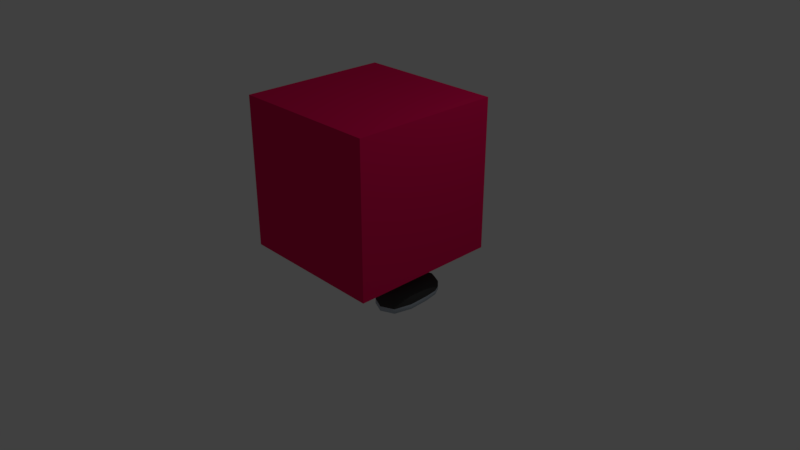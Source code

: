 # Source: Cube_cell-shading_animated.blend  (saved by Blender 2.79.0; exported with 4.5.12 LTS)
import bpy
from mathutils import Matrix  # noqa: F401  (used for matrix-valued properties, if any)

bpy.ops.wm.read_factory_settings(use_empty=True)
scene = bpy.context.scene
scene.name = 'Scene'

# ---- collections
col_collection_1 = bpy.data.collections.new('Collection 1'); scene.collection.children.link(col_collection_1)

# ---- materials (node trees are filled in below, after node groups)
mat_body = bpy.data.materials.new('Body')
mat_body.alpha_threshold = 0.0
mat_body.use_transparent_shadow = False
mat_body.diffuse_color = (0.8, 0.005868, 0.1016, 1.0)
mat_body.roughness = 0.5
mat_shoe = bpy.data.materials.new('Shoe')
mat_shoe.alpha_threshold = 0.0
mat_shoe.use_transparent_shadow = False
mat_shoe.diffuse_color = (0.05497, 0.05497, 0.05497, 1.0)
mat_shoe.roughness = 0.5
mat_shoe_sole = bpy.data.materials.new('Shoe sole')
mat_shoe_sole.alpha_threshold = 0.0
mat_shoe_sole.use_transparent_shadow = False
mat_shoe_sole.diffuse_color = (0.4595, 0.5242, 0.5926, 1.0)
mat_shoe_sole.roughness = 0.5

# ---- material node trees

# ---- world
world_world = bpy.data.worlds.new('World'); scene.world = world_world
world_world.color = (0.05088, 0.05088, 0.05088)
world_world.use_sun_shadow = False
world_world.sun_shadow_jitter_overblur = 0.0
world_world.cycles.sampling_method = 'MANUAL'

# ---- cameras
cam_camera = bpy.data.cameras.new('Camera')
cam_camera.clip_end = 100.0
cam_camera.lens = 35.0
cam_camera.sensor_width = 32.0
cam_camera.sensor_height = 18.0
cam_camera.ortho_scale = 7.314
cam_camera.dof.focus_distance = 0.0
cam_camera.dof.aperture_fstop = 128.0

# ---- lights
light_lamp = bpy.data.lights.new('Lamp', 'POINT')
light_lamp.transmission_factor = 0.0
light_lamp.cutoff_distance = 30.0
light_lamp.energy = 100.0
light_lamp.shadow_buffer_clip_start = 1.001
light_lamp.shadow_soft_size = 0.1
light_lamp.shadow_maximum_resolution = 0.006
light_lamp.use_absolute_resolution = True

# ---- meshes
me_cube_001 = bpy.data.meshes.new('Cube.001')
me_cube_001.from_pydata([(-1.0, -1.0, -1.0), (-1.0, -1.0, 1.0), (-1.0, 1.0, -1.0), (-1.0, 1.0, 1.0), (1.0, -1.0, -1.0), (1.0, -1.0, 1.0), (1.0, 1.0, -1.0), (1.0, 1.0, 1.0), (-0.4094, 0.961, -1.855), (-0.7758, 0.9023, -1.711), (0.7856, 0.8897, -1.775), (0.4095, 0.9673, -1.868), (0.2761, 1.007, -1.861), (-0.2872, 1.016, -1.854), (-3.934e-06, 1.053, -1.844), (-0.4916, 1.042, -1.7), (-0.6985, 0.9344, -1.668), (0.3015, 1.095, -1.702), (-0.4037, 1.081, -1.707), (-0.09714, 1.096, -1.695), (9.239e-06, 1.106, -1.693), (-0.346, 1.074, -1.705), (0.09716, 1.097, -1.695), (-0.2505, 1.083, -1.703), (0.7289, 0.9236, -1.672), (0.4037, 1.081, -1.706), (0.4974, 1.037, -1.706), (0.9898, 0.7031, -2.262), (1.017, 0.6576, -2.262), (0.9898, 0.6576, -2.307), (0.9592, 0.706, -2.31), (0.8684, 0.6576, -2.42), (0.8229, 0.6576, -2.439), (0.8229, 0.7031, -2.42), (0.8713, 0.706, -2.395), (0.8684, 0.8159, -2.262), (0.8713, 0.7912, -2.31), (0.8229, 0.8159, -2.307), (0.8229, 0.8347, -2.262), (1.044, -0.9968, -2.307), (1.078, -0.9963, -2.262), (1.042, -1.047, -2.262), (1.002, -1.051, -2.31), (0.8847, -1.184, -2.262), (0.8307, -1.212, -2.262), (0.8294, -1.184, -2.307), (0.8863, -1.151, -2.31), (0.889, -0.9949, -2.42), (0.8939, -1.048, -2.395), (0.8352, -1.047, -2.42), (0.8345, -0.9963, -2.443), (-0.8229, -1.185, -2.307), (-0.8229, -1.212, -2.262), (-0.8684, -1.185, -2.262), (-0.8713, -1.151, -2.31), (-0.9812, -1.047, -2.262), (-1.0, -0.9963, -2.262), (-0.9812, -0.9969, -2.307), (-0.9565, -1.052, -2.31), (-0.8229, -1.047, -2.42), (-0.8713, -1.052, -2.395), (-0.8684, -0.9969, -2.42), (-0.8229, -0.9963, -2.439), (-0.8684, 0.8159, -2.262), (-0.8229, 0.8347, -2.262), (-0.8229, 0.8159, -2.307), (-0.8713, 0.7912, -2.31), (-0.8229, 0.7031, -2.42), (-0.8229, 0.6576, -2.439), (-0.8684, 0.6576, -2.42), (-0.8713, 0.706, -2.395), (-0.9812, 0.7031, -2.262), (-0.9565, 0.706, -2.31), (-0.9812, 0.6576, -2.307), (-1.0, 0.6576, -2.262), (0.8898, 0.8159, -0.6161), (0.8352, 0.8347, -0.6161), (0.836, 0.8159, -0.5706), (0.895, 0.7912, -0.5677), (0.8322, 0.7031, -0.4507), (0.834, 0.6576, -0.4258), (0.8888, 0.6576, -0.4507), (0.8895, 0.706, -0.48), (1.045, 0.7031, -0.6157), (1.004, 0.706, -0.5671), (1.044, 0.6576, -0.5669), (1.079, 0.6576, -0.6152), (0.8291, -1.184, -0.5665), (0.8307, -1.212, -0.6151), (0.8846, -1.184, -0.6156), (0.8862, -1.151, -0.5669), (1.042, -1.047, -0.616), (1.08, -0.9963, -0.6158), (1.043, -0.9968, -0.5682), (1.002, -1.051, -0.5675), (0.8307, -1.046, -0.4462), (0.8873, -1.051, -0.477), (0.8873, -0.9961, -0.4462), (0.8328, -0.9952, -0.4202), (-0.9812, -0.9968, -0.5681), (-1.0, -0.9962, -0.6158), (-0.9812, -1.047, -0.616), (-0.9565, -1.051, -0.5675), (-0.8684, -1.184, -0.6156), (-0.8229, -1.212, -0.6151), (-0.8229, -1.184, -0.5665), (-0.8713, -1.15, -0.5669), (-0.8684, -0.9941, -0.4462), (-0.8713, -1.048, -0.477), (-0.8229, -1.046, -0.4462), (-0.8229, -0.9952, -0.4202), (-0.9812, 0.7031, -0.6157), (-1.0, 0.6576, -0.6152), (-0.9812, 0.6576, -0.5668), (-0.9565, 0.706, -0.567), (-0.8684, 0.6576, -0.4507), (-0.8229, 0.6576, -0.4258), (-0.8229, 0.7031, -0.4507), (-0.8713, 0.706, -0.48), (-0.8684, 0.8159, -0.6155), (-0.8713, 0.7912, -0.5668), (-0.8229, 0.8159, -0.5663), (-0.8229, 0.8347, -0.615), (1.135, 0.2462, -2.262), (1.169, -0.1653, -2.247), (1.137, -0.5768, -2.262), (1.1, -0.5768, -2.308), (1.113, -0.1653, -2.308), (1.099, 0.2461, -2.307), (0.8727, -0.5768, -2.473), (0.8717, -0.1653, -2.473), (0.8728, 0.2461, -2.473), (0.9332, 0.2461, -2.439), (0.932, -0.1653, -2.439), (0.9331, -0.5768, -2.439), (-1.014, -0.5768, -2.263), (-1.025, -0.1653, -2.247), (-1.013, 0.2462, -2.262), (-0.9845, 0.2461, -2.307), (-0.9841, -0.1653, -2.308), (-0.9851, -0.5768, -2.308), (-0.8229, 0.2461, -2.457), (-0.8229, -0.1653, -2.457), (-0.8229, -0.5768, -2.457), (-0.8684, -0.5768, -2.429), (-0.8684, -0.1653, -2.429), (-0.8684, 0.2461, -2.429), (0.8464, 0.2461, -0.33), (0.7174, -0.1652, -0.268), (0.7706, -0.5766, -0.3157), (0.9177, -0.5768, -0.378), (0.9059, -0.1653, -0.3566), (0.9103, 0.2461, -0.3652), (1.142, -0.5768, -0.5799), (1.137, -0.1653, -0.5691), (1.125, 0.2461, -0.5765), (1.084, 0.2461, -0.5199), (1.087, -0.1653, -0.5077), (1.094, -0.5768, -0.5236), (-0.7559, -0.5766, -0.3156), (-0.7124, -0.1653, -0.268), (-0.8197, 0.2461, -0.3299), (-0.8684, 0.2461, -0.365), (-0.8661, -0.1653, -0.3564), (-0.8707, -0.5768, -0.3777), (-1.008, 0.2461, -0.5764), (-1.005, -0.1653, -0.569), (-1.005, -0.5768, -0.5797), (-0.9812, -0.5768, -0.5235), (-0.9808, -0.1653, -0.5076), (-0.9821, 0.2461, -0.5198), (0.4115, 0.6809, -2.452), (7.749e-07, 0.6364, -2.444), (-0.4115, 0.6809, -2.448), (7.093e-06, 0.711, -2.409), (-0.4113, 0.9211, -2.144), (-2.536e-05, 0.9413, -2.098), (0.4113, 0.9222, -2.142), (0.4115, 0.8335, -2.307), (2.414e-05, 0.8233, -2.29), (-0.4114, 0.8341, -2.308), (0.4115, -1.243, -2.262), (-8.017e-06, -1.244, -2.262), (-0.4115, -1.244, -2.262), (-0.4115, -1.216, -2.307), (-1.788e-07, -1.215, -2.307), (0.4115, -1.215, -2.307), (-0.4115, -1.019, -2.455), (-8.941e-08, -1.018, -2.439), (0.4115, -1.019, -2.461), (0.4115, -1.073, -2.431), (-1.49e-07, -1.072, -2.42), (-0.4115, -1.073, -2.427), (0.4114, 0.8834, -0.5763), (-1.132e-06, 0.8891, -0.5874), (-0.4114, 0.8834, -0.5763), (-0.4115, 0.8461, -0.5194), (1.49e-07, 0.8408, -0.5008), (0.4115, 0.8461, -0.5194), (-0.4115, 0.6576, -0.3333), (1.788e-07, 0.6576, -0.2966), (0.4115, 0.6576, -0.3333), (0.4115, 0.7033, -0.3665), (1.788e-07, 0.7031, -0.3324), (-0.4115, 0.7033, -0.3643), (0.4115, -1.0, -0.3312), (-4.768e-07, -1.001, -0.2969), (-0.4115, -1.0, -0.3312), (-0.4115, -1.059, -0.3649), (-5.066e-07, -1.054, -0.3328), (0.4115, -1.06, -0.3649), (-0.4115, -1.236, -0.576), (-5.066e-07, -1.233, -0.5629), (0.4115, -1.236, -0.576), (0.4115, -1.206, -0.5198), (-5.662e-07, -1.202, -0.5016), (-0.4115, -1.206, -0.5198), (-0.4052, 0.2464, -0.2221), (-0.0001553, 0.2465, -0.1924), (0.4048, 0.2463, -0.2222), (-0.3801, -0.1649, -0.1919), (-0.0004139, -0.1651, -0.1874), (0.38, -0.165, -0.1917), (-0.3879, -0.5755, -0.219), (-0.0001844, -0.5763, -0.1878), (0.3876, -0.5755, -0.2188), (0.4734, 0.2431, -2.692), (0.05522, 0.02326, -2.76), (-0.3563, 0.2212, -2.695), (0.4733, -0.2395, -2.753), (0.05524, -0.4053, -2.764), (-0.3563, -0.2075, -2.756), (0.4734, -0.6491, -2.753), (3.576e-06, -0.7445, -2.617), (-0.3563, -0.6198, -2.757), (0.8718, 0.8843, -1.689), (0.7636, 0.9179, -1.421), (0.8543, 0.8847, -1.027), (0.9304, 0.8433, -1.027), (0.9311, 0.8359, -1.421), (0.9327, 0.8452, -1.733), (1.155, 0.6622, -1.027), (1.196, 0.6264, -1.439), (1.137, 0.6568, -1.841), (1.099, 0.7035, -1.828), (1.12, 0.7149, -1.439), (1.11, 0.7133, -1.027), (1.127, -1.019, -1.85), (1.147, -1.018, -1.439), (1.145, -1.019, -1.028), (1.098, -1.073, -1.028), (1.099, -1.072, -1.439), (1.087, -1.073, -1.85), (0.8563, -1.244, -1.028), (0.8579, -1.252, -1.439), (0.8565, -1.244, -1.85), (0.9163, -1.216, -1.85), (0.9186, -1.218, -1.439), (0.9162, -1.216, -1.028), (-0.8231, -1.245, -1.85), (-0.8254, -1.252, -1.439), (-0.8229, -1.244, -1.028), (-0.8684, -1.216, -1.028), (-0.8708, -1.218, -1.439), (-0.8685, -1.216, -1.85), (-1.006, -1.019, -1.028), (-1.009, -1.018, -1.439), (-1.006, -1.019, -1.85), (-0.9814, -1.073, -1.85), (-0.9817, -1.072, -1.439), (-0.9814, -1.073, -1.028), (-1.014, 0.6574, -1.833), (-1.05, 0.6265, -1.439), (-1.033, 0.6623, -1.027), (-0.997, 0.7173, -1.027), (-0.9963, 0.7176, -1.439), (-0.9843, 0.7081, -1.818), (-0.812, 0.8987, -1.027), (-0.7403, 0.9278, -1.419), (-0.8225, 0.9004, -1.689), (-0.8684, 0.8638, -1.72), (-0.872, 0.8516, -1.421), (-0.8703, 0.8602, -1.027), (-1.156, -0.5779, -1.027), (-1.224, -0.5784, -1.439), (-1.159, -0.5779, -1.851), (-1.224, -0.1662, -1.026), (-1.234, -0.1681, -1.438), (-1.224, -0.1666, -1.847), (-1.157, 0.2454, -1.027), (-1.229, 0.2378, -1.438), (-1.152, 0.2445, -1.85), (1.276, 0.2455, -1.027), (1.335, 0.2377, -1.438), (1.271, 0.2444, -1.85), (1.33, -0.1662, -1.026), (1.34, -0.1682, -1.438), (1.33, -0.1668, -1.847), (1.327, -0.5777, -1.027), (1.33, -0.5785, -1.439), (1.279, -0.5783, -1.851), (0.4125, -1.392, -1.026), (0.4142, -1.428, -1.438), (0.4133, -1.405, -1.852), (-6.258e-05, -1.445, -1.023), (-0.0001448, -1.435, -1.439), (-0.0001986, -1.436, -1.854), (-0.4122, -1.392, -1.026), (-0.4141, -1.428, -1.438), (-0.4135, -1.405, -1.852), (0.4087, 1.11, -1.823), (0.3891, 1.052, -1.424), (7.451e-06, 1.139, -1.796), (1.46e-05, 1.058, -1.413), (-1.454e-05, 1.057, -1.024), (-0.4087, 1.11, -1.824), (-0.3904, 1.052, -1.424), (-0.2021, 0.9541, -0.8057), (-0.6082, 0.9589, -1.026), (1.788e-07, 0.7719, -0.4166), (-7.838e-06, 0.9729, -0.8056), (0.2021, 0.954, -0.8057), (0.5761, 0.9845, -1.428), (0.8089, 0.9013, -1.232), (0.9319, 0.8381, -1.586), (-0.6117, 0.8911, -0.8018), (-0.6172, 0.8591, -0.5956), (-0.7119, 0.8949, -0.9146), (-0.5116, 0.8872, -0.689), (-0.3004, 0.9447, -1.259), (-0.5644, 0.9895, -1.428), (-0.1941, 1.055, -1.417), (0.1011, 1.047, -1.039), (2.98e-08, 1.058, -1.219), (-1.118e-05, 1.015, -0.9147), (0.7191, 0.9265, -1.129), (0.1951, 1.055, -1.417), (-0.5723, 0.9734, -1.23), (-0.508, 0.9551, -0.913), (-0.09716, 1.055, -1.123), (-0.2021, 0.996, -0.9149), (-0.1943, 1.05, -1.604), (-0.4815, 1.012, -1.519), (-0.09714, 1.054, -1.508), (-0.09715, 1.056, -1.221), (-0.5745, 0.9737, -1.594), (-0.6574, 0.9507, -1.503), (-0.3936, 1.043, -1.516), (-0.3986, 1.039, -1.612), (-0.4079, 0.9513, -0.8002), (-0.6922, 0.936, -1.129), (-0.1011, 1.005, -0.9148), (0.3032, 0.9865, -0.8985), (-0.3032, 0.9866, -0.9148), (-0.3068, 0.9188, -0.691), (-0.8241, 0.8824, -1.333), (-0.7762, 0.9132, -1.232), (-0.6742, 0.9433, -1.231), (-0.305, 0.9527, -0.803), (-0.4096, 0.9173, -0.6882), (-0.9345, 0.7845, -1.233), (-0.4561, 0.9871, -0.9685), (-0.9282, 0.7799, -1.606), (-0.8712, 0.8559, -1.233), (-0.842, 0.8752, -1.233), (-0.8473, 0.8728, -1.577), (-0.5581, 0.957, -0.9694), (-0.2057, 0.8863, -0.5818), (-0.61, 0.925, -0.9138), (-0.2057, 0.7721, -0.4325), (-0.8702, 0.855, -1.584), (-0.5098, 0.9212, -0.801), (0.2057, 0.7721, -0.4337), (-0.2057, 0.8435, -0.5101), (0.2057, 0.8621, -0.5386), (-0.2057, 0.8621, -0.5386), (0.2057, 0.8435, -0.5101), (-0.4805, 1.012, -1.326), (-0.4892, 0.9963, -1.127), (-0.4849, 1.004, -1.226), (0.87, 0.8686, -1.334), (-0.2893, 1.056, -1.43), (-0.4765, 1.02, -1.425), (-0.7814, 0.9108, -1.576), (-0.2914, 1.051, -1.512), (-0.4061, 0.9852, -0.9122), (-0.5902, 0.9662, -1.128), (-0.5062, 0.989, -1.025), (-0.5684, 0.9815, -1.329), (-0.1029, 0.8636, -0.5413), (-0.07483, 1.052, -1.049), (-0.4579, 0.9532, -0.8566), (-0.4316, 1.032, -1.376), (-0.5264, 0.9929, -1.278), (0.09715, 1.056, -1.206), (7.331e-06, 1.058, -1.316), (-0.4549, 1.016, -1.278), (-0.9342, 0.7846, -1.436), (-0.6563, 0.9506, -1.333), (-0.6983, 0.9392, -1.379), (-0.6549, 0.9547, -1.466), (-0.8062, 0.8897, -1.42), (-0.2507, 1.025, -0.9629), (-0.5482, 0.9776, -1.076), (0.2527, 0.9702, -0.8603), (-0.3554, 1.02, -0.9649), (-0.3555, 0.9689, -0.8576), (-0.5303, 0.9848, -1.179), (0.6329, 0.8841, -0.8018), (-0.4995, 1.011, -1.401), (-0.4623, 1.019, -1.178), (0.1251, 1.061, -1.121), (0.05052, 1.031, -0.9711), (-0.6104, 0.9701, -1.38), (-0.7582, 0.9205, -1.332), (0.5351, 0.9891, -1.278), (-0.5588, 0.9823, -1.292), (0.7436, 0.8844, -0.9146), (0.4079, 0.9512, -0.8002), (1.02, 0.7783, -1.027), (0.1011, 1.013, -0.9338), (0.5839, 0.9684, -1.23), (0.5168, 0.9853, -1.025), (0.5222, 0.8838, -0.6891), (0.1943, 1.05, -1.603), (0.4874, 1.01, -1.52), (0.09717, 1.057, -1.415), (0.5861, 0.9688, -1.601), (0.6293, 0.9518, -1.026), (0.5186, 0.9557, -0.926), (0.3068, 0.9187, -0.691), (0.5204, 0.9176, -0.801), (0.8735, 0.8725, -1.13), (1.02, 0.7746, -1.233), (0.6311, 0.9179, -0.9138), (0.8876, 0.8515, -0.9246), (1.015, 0.7697, -1.613), (0.9307, 0.8396, -1.233), (0.8927, 0.8603, -1.233), (0.8316, 0.893, -1.13), (0.7418, 0.9182, -1.027), (0.9014, 0.8569, -1.577), (0.7867, 0.9056, -1.078), (0.8447, 0.8597, -0.8217), (0.9877, 0.7732, -0.8216), (0.2057, 0.8863, -0.5818), (0.6066, 0.9601, -1.128), (0.8828, 0.839, -0.8218), (0.9101, 0.8296, -0.8218), (0.04857, 1.056, -1.076), (0.4863, 1.01, -1.325), (0.2915, 1.051, -1.512), (0.4956, 1.0, -1.107), (0.4624, 1.02, -1.277), (0.09714, 1.056, -1.112), (0.2886, 1.056, -1.43), (0.4824, 1.018, -1.424), (0.8495, 0.8722, -0.9245), (0.9115, 0.8518, -1.13), (0.9753, 0.809, -1.13), (0.2021, 0.9959, -0.9149), (0.4096, 0.9173, -0.6882), (0.4061, 0.985, -0.9122), (0.305, 0.9526, -0.803), (0.5739, 0.9516, -0.9694), (-0.1011, 1.047, -1.024), (1.025, 0.7754, -1.438), (0.4903, 1.002, -1.211), (0.8473, 0.8769, -1.421), (-0.1516, 1.022, -0.9694), (-0.07286, 1.056, -1.244), (0.4421, 1.006, -0.9952), (0.3555, 0.9688, -0.8576), (0.7989, 0.8845, -0.971), (0.4632, 0.9513, -0.8566), (0.5617, 0.9727, -1.076), (0.4307, 1.031, -1.375), (0.4776, 1.015, -1.11), (0.539, 0.9813, -1.179), (-0.09714, 1.056, -1.318), (-0.2527, 0.9704, -0.8603), (-0.7822, 0.9051, -1.379), (0.1332, 1.056, -1.271), (-0.1943, 1.053, -1.51), (-0.2965, 1.043, -1.608), (0.3987, 1.039, -1.611), (-0.1403, 1.053, -1.271), (0.5312, 0.9971, -1.377), (0.5068, 1.007, -1.401), (-7.242e-06, 1.057, -1.121), (-0.04857, 1.057, -1.268), (-0.2429, 1.053, -1.465), (-0.09714, 1.057, -1.415), (-0.1547, 1.055, -1.368), (-0.345, 1.043, -1.562), (-0.6524, 0.9586, -1.426), (0.3936, 1.043, -1.516), (0.09716, 1.056, -1.318), (-0.1457, 1.055, -1.463), (1.103e-05, 1.059, -1.6), (-0.34, 1.051, -1.467), (0.09716, 1.054, -1.508), (0.1457, 1.053, -1.509), (-0.07285, 1.056, -1.461), (0.2429, 1.053, -1.464), (0.04858, 1.057, -1.268), (0.3306, 1.056, -1.421), (0.2882, 0.9447, -1.225), (0.1943, 1.052, -1.51), (-0.1457, 1.053, -1.509), (0.3693, 1.043, -1.539), (0.1473, 1.055, -1.367), (0.443, 1.023, -1.565), (-0.04857, 1.057, -1.366), (-0.5454, 0.9912, -1.353), (0.438, 1.031, -1.47), (-0.1527, 1.057, -1.172), (0.1457, 1.054, -1.463), (-0.5695, 0.9816, -1.517), (-0.6322, 0.9547, -1.179), (-0.7938, 0.9002, -1.498), (-0.5224, 1.001, -1.377), (0.3401, 1.051, -1.466), (-0.4351, 1.032, -1.471), (-0.04858, 1.056, -1.171), (0.1335, 1.062, -1.067), (-0.3309, 1.056, -1.422), (0.04857, 1.056, -1.172), (0.04859, 1.057, -1.366), (-0.05055, 1.031, -0.9693), (-0.04859, 1.056, -1.074), (0.1786, 1.048, -0.9937), (0.3548, 1.016, -0.9678), (0.2515, 1.025, -0.9662), (0.4692, 1.016, -1.05), (-0.4076, 1.017, -1.021), (-0.3845, 1.045, -1.413), (-0.4535, 1.015, -1.183), (-0.2024, 1.046, -1.405), (-0.3289, 1.049, -1.411), (-0.4204, 1.027, -1.368), (-0.1692, 1.046, -1.18), (-0.1547, 1.032, -1.27), (-0.4457, 1.006, -1.277), (-0.309, 1.033, -0.9935), (-0.1703, 1.045, -1.357), (-0.29, 1.05, -1.42), (-0.3094, 1.037, -0.9808), (-0.1943, 1.041, -1.016), (-0.4126, 1.02, -1.01), (-0.2006, 1.035, -1.031), (-0.3125, 1.041, -1.008), (-0.1974, 1.045, -1.044), (-0.1771, 1.042, -1.117), (-0.1636, 1.051, -1.1), (-0.4464, 1.013, -1.099), (-0.4157, 1.024, -1.037), (-0.3121, 1.036, -1.021), (-0.4107, 1.021, -1.049), (-0.2037, 1.039, -1.058), (-0.4391, 1.01, -1.108), (-0.3904, 1.052, -1.387), (-0.3365, 1.056, -1.4), (-0.4226, 1.032, -1.351), (-0.2825, 1.056, -1.406), (-0.2067, 1.055, -1.386), (-0.1677, 1.055, -1.343), (-0.3845, 1.045, -1.377), (-0.215, 1.046, -1.374), (-0.3345, 1.049, -1.389), (-0.4137, 1.027, -1.344), (-0.182, 1.045, -1.333), (-0.2832, 1.05, -1.396), (0.2885, 1.045, -1.41), (0.3512, 1.012, -0.9816), (0.1336, 1.055, -1.126), (0.4417, 1.009, -1.068), (0.1401, 1.034, -1.268), (0.4309, 1.002, -1.012), (0.161, 1.047, -1.357), (0.3794, 1.042, -1.405), (0.1425, 1.055, -1.076), (0.4678, 1.015, -1.118), (0.3277, 1.049, -1.408), (0.1818, 1.043, -1.005), (0.4587, 1.011, -1.273), (0.2031, 1.045, -1.401), (0.4258, 1.026, -1.366), (0.253, 1.022, -0.977), (0.1915, 1.048, -1.027), (0.1536, 1.062, -1.09), (0.3511, 1.016, -1.001), (0.2561, 1.025, -0.999), (0.4112, 1.002, -1.044), (0.4224, 1.006, -1.028), (0.4383, 1.016, -1.075), (0.3475, 1.012, -1.014), (0.4202, 1.009, -1.092), (0.1624, 1.055, -1.099), (0.1969, 1.043, -1.038), (0.2577, 1.022, -1.01), (0.4121, 1.031, -1.34), (0.3749, 1.052, -1.381), (0.2053, 1.055, -1.369), (0.2811, 1.056, -1.395), (0.1656, 1.055, -1.332), (0.3273, 1.056, -1.386), (0.3651, 1.042, -1.362), (0.281, 1.045, -1.375), (0.1826, 1.044, -1.322), (0.3241, 1.049, -1.373), (0.2133, 1.045, -1.353), (0.4029, 1.026, -1.331), (0.1388, 1.055, -1.162), (0.1437, 1.045, -1.161), (0.4484, 1.028, -1.154), (0.4391, 1.015, -1.153), (-0.376, 1.025, -1.367), (-0.2243, 1.03, -1.372), (-0.4199, 0.9838, -1.089), (-0.3013, 1.043, -1.021), (-0.1744, 0.9909, -1.081), (-0.2953, 0.8807, -1.047), (-0.1631, 0.9725, -1.349), (-0.2473, 0.9327, -1.413), (-0.3498, 0.9299, -1.409), (-0.4315, 0.9652, -1.34), (-0.3018, 1.027, -1.416), (-0.1294, 1.033, -1.161), (-0.1656, 1.093, -1.093), (-0.434, 1.086, -1.101), (-0.4611, 1.024, -1.172), (-0.2513, 1.128, -1.052), (-0.3538, 1.125, -1.056), (-0.1591, 0.9159, -1.121), (-0.4274, 0.9082, -1.13), (-0.3835, 1.008, -1.016), (-0.2176, 1.013, -1.01), (-0.2408, 0.8415, -1.098), (-0.2136, 0.9031, -1.028), (-0.3433, 0.8385, -1.102), (-0.3794, 0.8984, -1.033), (-0.2993, 0.9383, -0.9874), (-0.1294, 1.034, -1.242), (-0.1656, 1.091, -1.313), (-0.2513, 1.125, -1.355), (-0.3538, 1.122, -1.351), (-0.434, 1.084, -1.304), (-0.4611, 1.025, -1.231), (0.2151, 1.088, -1.312), (0.367, 1.09, -1.313), (0.1693, 1.058, -1.128), (0.2906, 1.143, -1.145), (0.415, 1.062, -1.128), (0.2928, 1.04, -1.017), (0.4264, 1.03, -1.332), (0.3429, 1.043, -1.406), (0.2403, 1.041, -1.406), (0.1578, 1.026, -1.331), (0.2904, 1.119, -1.349), (0.4588, 1.012, -1.205), (0.4254, 1.102, -1.223), (0.1568, 1.097, -1.222), (0.1269, 1.006, -1.204), (0.3414, 1.156, -1.234), (0.2388, 1.155, -1.234), (0.4279, 0.9893, -1.083), (0.1593, 0.985, -1.082), (0.2079, 1.132, -1.112), (0.3739, 1.135, -1.113), (0.3454, 0.9744, -1.008), (0.3754, 1.065, -1.026), (0.2428, 0.9728, -1.007), (0.2094, 1.063, -1.026), (0.2913, 1.12, -1.037), (0.4588, 1.008, -1.21), (0.4254, 1.098, -1.228), (0.3414, 1.152, -1.238), (0.2388, 1.151, -1.238), (0.1568, 1.093, -1.227), (0.1269, 1.002, -1.209), (0.2801, 1.006, -1.813), (-0.2824, 1.016, -1.8), (0.001222, 1.044, -1.81), (-0.307, 1.004, -1.921), (-0.3021, 1.007, -1.925), (-0.3039, 1.005, -1.922), (-0.3066, 1.05, -1.915), (-0.3035, 1.05, -1.916), (-0.3018, 1.049, -1.919), (-0.3407, 1.06, -1.789), (-0.3371, 1.063, -1.789), (-0.2357, 1.005, -1.927), (-0.2387, 1.005, -1.927), (-0.2403, 1.007, -1.93), (-0.2383, 1.05, -1.921), (-0.2353, 1.05, -1.921), (-0.2399, 1.048, -1.924), (-0.1904, 1.06, -1.795), (-0.1871, 1.06, -1.799), (-0.1906, 1.063, -1.798), (-0.289, 1.045, -1.929), (-0.2898, 1.047, -1.925), (-0.2864, 1.046, -1.928), (-0.2862, 1.045, -1.93), (-0.3064, 1.063, -1.791), (-0.3135, 1.063, -1.79), (-0.2901, 1.01, -1.931), (-0.2892, 1.012, -1.934), (-0.2865, 1.012, -1.935), (-0.2867, 1.011, -1.933), (-0.2079, 1.06, -1.794), (-0.2081, 1.063, -1.797), (-0.2152, 1.063, -1.797), (-0.215, 1.06, -1.794), (-0.2517, 1.012, -1.936), (-0.2503, 1.01, -1.933), (-0.2541, 1.011, -1.935), (-0.2545, 1.012, -1.937), (-0.2542, 1.045, -1.932), (-0.2538, 1.046, -1.93), (-0.2501, 1.047, -1.928), (-0.2514, 1.045, -1.932), (-0.3097, 1.003, -1.919), (-0.3054, 1.003, -1.92), (-0.3104, 1.0, -1.914), (-0.3131, 1.001, -1.913), (-0.3094, 1.051, -1.912), (-0.3127, 1.052, -1.907), (-0.31, 1.053, -1.907), (-0.305, 1.051, -1.913), (-0.2338, 1.05, -1.919), (-0.237, 1.051, -1.919), (-0.2327, 1.052, -1.913), (-0.2303, 1.051, -1.913), (-0.2341, 1.004, -1.925), (-0.2306, 1.002, -1.92), (-0.2331, 1.001, -1.92), (-0.2374, 1.004, -1.925), (-0.2929, 1.006, -1.921), (-0.2893, 1.007, -1.922), (-0.2906, 1.004, -1.916), (-0.2945, 1.004, -1.916), (-0.2925, 1.049, -1.915), (-0.2941, 1.05, -1.909), (-0.2903, 1.049, -1.91), (-0.289, 1.048, -1.916), (-0.2503, 1.007, -1.925), (-0.2467, 1.006, -1.925), (-0.2445, 1.004, -1.92), (-0.2484, 1.004, -1.92), (-0.2464, 1.049, -1.919), (-0.25, 1.048, -1.919), (-0.248, 1.049, -1.913), (-0.2441, 1.05, -1.913), (-0.3261, 0.9877, -1.878), (-0.3231, 0.986, -1.878), (-0.3229, 0.9851, -1.872), (-0.3257, 0.9869, -1.871), (-0.3357, 1.06, -1.822), (-0.3324, 1.062, -1.822), (-0.3314, 1.062, -1.829), (-0.3346, 1.06, -1.829), (-0.3256, 1.056, -1.869), (-0.3252, 1.056, -1.863), (-0.3224, 1.057, -1.863), (-0.3226, 1.058, -1.87), (-0.1961, 1.06, -1.831), (-0.1979, 1.06, -1.838), (-0.2011, 1.062, -1.837), (-0.1993, 1.062, -1.831), (-0.2119, 1.056, -1.877), (-0.215, 1.058, -1.877), (-0.2141, 1.057, -1.87), (-0.2113, 1.056, -1.87), (-0.2124, 0.9877, -1.885), (-0.2119, 0.9869, -1.879), (-0.2147, 0.9851, -1.879), (-0.2155, 0.9862, -1.885), (-0.3052, 0.987, -1.88), (-0.2996, 0.9873, -1.881), (-0.3, 0.9853, -1.873), (-0.3056, 0.9853, -1.873), (-0.311, 1.062, -1.824), (-0.3045, 1.062, -1.824), (-0.3041, 1.062, -1.831), (-0.3105, 1.062, -1.83), (-0.3046, 1.057, -1.872), (-0.305, 1.057, -1.864), (-0.2994, 1.057, -1.865), (-0.299, 1.057, -1.872), (-0.2345, 0.9873, -1.885), (-0.2289, 0.987, -1.885), (-0.2274, 0.9853, -1.878), (-0.2331, 0.9853, -1.878), (-0.2152, 1.062, -1.83), (-0.2166, 1.062, -1.836), (-0.223, 1.062, -1.836), (-0.2216, 1.062, -1.829), (-0.2283, 1.057, -1.877), (-0.234, 1.057, -1.877), (-0.2325, 1.057, -1.869), (-0.2269, 1.057, -1.869), (-0.3018, 1.027, -1.922), (-0.3066, 1.026, -1.918), (-0.3066, 1.029, -1.918), (-0.3018, 1.029, -1.922), (-0.341, 1.015, -1.794), (-0.341, 1.01, -1.795), (-0.2402, 1.029, -1.927), (-0.2357, 1.028, -1.923), (-0.2357, 1.026, -1.924), (-0.2402, 1.027, -1.927), (-0.2891, 1.028, -1.931), (-0.2891, 1.029, -1.931), (-0.2863, 1.03, -1.932), (-0.2864, 1.028, -1.932), (-0.2516, 1.028, -1.934), (-0.2544, 1.028, -1.935), (-0.2544, 1.03, -1.935), (-0.2515, 1.029, -1.934), (-0.2341, 1.026, -1.922), (-0.234, 1.028, -1.922), (-0.2301, 1.028, -1.916), (-0.2301, 1.025, -1.916), (-0.3094, 1.028, -1.915), (-0.3094, 1.026, -1.916), (-0.3132, 1.025, -1.91), (-0.3132, 1.028, -1.91), (-0.212, 1.02, -1.881), (-0.212, 1.024, -1.881), (-0.2116, 1.023, -1.874), (-0.2116, 1.019, -1.875), (-0.1964, 1.014, -1.837), (-0.1983, 1.015, -1.843), (-0.1982, 1.019, -1.843), (-0.1964, 1.019, -1.836), (-0.3258, 1.024, -1.873), (-0.3259, 1.02, -1.874), (-0.3254, 1.019, -1.867), (-0.3254, 1.023, -1.867), (-0.336, 1.019, -1.827), (-0.3349, 1.019, -1.834), (-0.335, 1.015, -1.834), (-0.336, 1.014, -1.828), (-0.11, 1.005, -1.928), (-0.1053, 1.007, -1.931), (-0.1069, 1.005, -1.928), (-0.1098, 1.057, -1.916), (-0.1067, 1.057, -1.916), (-0.1051, 1.057, -1.92), (-0.1445, 1.051, -1.791), (-0.1409, 1.053, -1.791), (-0.02721, 1.006, -1.929), (-0.03021, 1.006, -1.93), (-0.03146, 1.008, -1.932), (-0.03002, 1.057, -1.918), (-0.02701, 1.057, -1.917), (-0.03128, 1.056, -1.921), (-0.09062, 1.054, -1.929), (-0.09176, 1.055, -1.925), (-0.08752, 1.055, -1.928), (-0.08717, 1.054, -1.93), (-0.1173, 1.053, -1.791), (-0.09193, 1.011, -1.936), (-0.09077, 1.013, -1.938), (-0.08732, 1.014, -1.939), (-0.08768, 1.012, -1.937), (-0.04384, 1.013, -1.939), (-0.04245, 1.011, -1.936), (-0.04686, 1.012, -1.938), (-0.04727, 1.014, -1.94), (-0.04712, 1.054, -1.931), (-0.0467, 1.055, -1.928), (-0.04228, 1.055, -1.926), (-0.04369, 1.054, -1.93), (-0.1125, 1.004, -1.925), (-0.1083, 1.004, -1.927), (-0.1127, 1.001, -1.921), (-0.1154, 1.002, -1.92), (-0.1123, 1.057, -1.913), (-0.1152, 1.057, -1.908), (-0.1125, 1.058, -1.908), (-0.1081, 1.058, -1.914), (-0.02572, 1.057, -1.915), (-0.0289, 1.058, -1.916), (-0.02566, 1.058, -1.91), (-0.02317, 1.056, -1.91), (-0.02591, 1.005, -1.927), (-0.02337, 1.003, -1.922), (-0.02587, 1.002, -1.922), (-0.0291, 1.004, -1.928), (-0.09497, 1.006, -1.927), (-0.09081, 1.006, -1.927), (-0.09215, 1.003, -1.922), (-0.09646, 1.003, -1.922), (-0.09478, 1.056, -1.916), (-0.09626, 1.056, -1.91), (-0.09195, 1.056, -1.91), (-0.09063, 1.056, -1.916), (-0.04339, 1.006, -1.928), (-0.03923, 1.006, -1.928), (-0.03758, 1.003, -1.923), (-0.0419, 1.003, -1.923), (-0.03905, 1.056, -1.916), (-0.04321, 1.056, -1.917), (-0.0417, 1.056, -1.911), (-0.03738, 1.056, -1.911), (-0.1257, 0.9877, -1.886), (-0.1379, 1.054, -1.824), (-0.1346, 1.056, -1.824), (-0.1333, 1.056, -1.83), (-0.1365, 1.054, -1.831), (-0.1255, 1.055, -1.871), (-0.1254, 1.054, -1.865), (-0.1226, 1.055, -1.864), (-0.1225, 1.057, -1.871), (0.002012, 1.054, -1.826), (0.0004706, 1.054, -1.833), (-0.00273, 1.056, -1.832), (-0.00123, 1.056, -1.826), (-0.01151, 1.055, -1.873), (-0.01459, 1.057, -1.873), (-0.01409, 1.055, -1.866), (-0.01131, 1.054, -1.867), (-0.1131, 1.056, -1.824), (-0.1066, 1.056, -1.824), (-0.1059, 1.056, -1.831), (-0.1123, 1.056, -1.831), (-0.1047, 1.056, -1.872), (-0.1052, 1.055, -1.865), (-0.09962, 1.055, -1.865), (-0.09916, 1.056, -1.872), (-0.01711, 1.056, -1.826), (-0.01823, 1.056, -1.832), (-0.02464, 1.056, -1.832), (-0.02361, 1.056, -1.826), (-0.02762, 1.056, -1.873), (-0.03319, 1.056, -1.873), (-0.03249, 1.055, -1.866), (-0.02689, 1.055, -1.866), (-0.1052, 1.031, -1.926), (-0.1098, 1.03, -1.922), (-0.1098, 1.032, -1.922), (-0.1051, 1.033, -1.925), (-0.03142, 1.033, -1.927), (-0.02717, 1.032, -1.923), (-0.02718, 1.03, -1.923), (-0.03142, 1.031, -1.927), (-0.0907, 1.033, -1.934), (-0.09069, 1.035, -1.933), (-0.08724, 1.035, -1.934), (-0.08725, 1.033, -1.935), (-0.04377, 1.033, -1.934), (-0.0472, 1.033, -1.935), (-0.04719, 1.035, -1.935), (-0.04376, 1.035, -1.934), (-0.0258, 1.029, -1.922), (-0.02579, 1.032, -1.921), (-0.02291, 1.031, -1.915), (-0.02292, 1.028, -1.916), (-0.1124, 1.032, -1.919), (-0.1124, 1.029, -1.92), (-0.1156, 1.028, -1.914), (-0.1156, 1.031, -1.913), (-0.01155, 1.02, -1.881), (-0.01154, 1.023, -1.88), (-0.01143, 1.022, -1.874), (-0.01144, 1.018, -1.875), (-0.1256, 1.023, -1.878), (-0.1256, 1.02, -1.879), (-0.1255, 1.018, -1.873), (-0.1255, 1.022, -1.872), (-0.138, 1.013, -1.833), (-0.1366, 1.015, -1.84), (-0.1367, 1.011, -1.841), (0.08916, 1.001, -1.925), (0.09379, 1.003, -1.928), (0.09222, 1.001, -1.925), (0.08939, 1.054, -1.918), (0.09245, 1.054, -1.919), (0.09401, 1.053, -1.922), (0.1719, 1.001, -1.928), (0.1689, 1.001, -1.928), (0.1676, 1.003, -1.931), (0.1691, 1.054, -1.922), (0.1721, 1.053, -1.921), (0.1678, 1.052, -1.925), (0.211, 1.06, -1.798), (0.2075, 1.063, -1.798), (0.1083, 1.049, -1.931), (0.1073, 1.051, -1.928), (0.1115, 1.05, -1.93), (0.1118, 1.049, -1.932), (0.1071, 1.005, -1.933), (0.1082, 1.008, -1.936), (0.1116, 1.008, -1.937), (0.1113, 1.006, -1.935), (0.1901, 1.06, -1.795), (0.19, 1.063, -1.797), (0.1829, 1.063, -1.797), (0.183, 1.06, -1.794), (0.1551, 1.008, -1.938), (0.1565, 1.005, -1.935), (0.1521, 1.006, -1.937), (0.1516, 1.008, -1.939), (0.1518, 1.049, -1.934), (0.1523, 1.05, -1.932), (0.1567, 1.051, -1.929), (0.1552, 1.049, -1.933), (0.08667, 0.9997, -1.922), (0.09087, 0.9993, -1.923), (0.08663, 0.9971, -1.917), (0.08396, 0.9982, -1.917), (0.08691, 1.054, -1.916), (0.08421, 1.054, -1.91), (0.08688, 1.055, -1.91), (0.09111, 1.055, -1.917), (0.1735, 1.053, -1.919), (0.1703, 1.054, -1.92), (0.1737, 1.055, -1.914), (0.1761, 1.054, -1.914), (0.1732, 1.0, -1.926), (0.1759, 0.9989, -1.92), (0.1734, 0.9978, -1.921), (0.17, 0.9998, -1.926), (0.1042, 1.001, -1.924), (0.1084, 1.002, -1.925), (0.1071, 0.9996, -1.919), (0.1028, 0.9993, -1.919), (0.1044, 1.053, -1.918), (0.1031, 1.054, -1.912), (0.1074, 1.053, -1.913), (0.1086, 1.052, -1.918), (0.1558, 1.002, -1.926), (0.1599, 1.001, -1.926), (0.1617, 0.9993, -1.921), (0.1574, 0.9996, -1.921), (0.1601, 1.053, -1.92), (0.156, 1.052, -1.92), (0.1576, 1.053, -1.915), (0.1619, 1.054, -1.914), (0.06318, 1.06, -1.826), (0.06643, 1.062, -1.826), (0.06764, 1.062, -1.833), (0.06442, 1.06, -1.833), (0.07466, 1.056, -1.873), (0.07488, 1.056, -1.867), (0.07768, 1.057, -1.867), (0.07763, 1.058, -1.873), (0.203, 1.06, -1.831), (0.2013, 1.06, -1.838), (0.1981, 1.062, -1.837), (0.1997, 1.062, -1.831), (0.1885, 1.056, -1.877), (0.1855, 1.058, -1.877), (0.1861, 1.057, -1.871), (0.1889, 1.056, -1.871), (0.1882, 0.9877, -1.885), (0.1886, 0.9869, -1.879), (0.1858, 0.9851, -1.879), (0.1851, 0.9862, -1.886), (0.0879, 1.062, -1.827), (0.09439, 1.062, -1.827), (0.09501, 1.062, -1.834), (0.08861, 1.062, -1.833), (0.09536, 1.058, -1.875), (0.09501, 1.057, -1.867), (0.1006, 1.057, -1.868), (0.1009, 1.057, -1.875), (0.1665, 0.9868, -1.886), (0.1721, 0.9867, -1.886), (0.173, 0.9853, -1.879), (0.1674, 0.9853, -1.879), (0.1839, 1.062, -1.83), (0.1826, 1.062, -1.837), (0.1762, 1.062, -1.837), (0.1774, 1.062, -1.83), (0.1724, 1.058, -1.878), (0.1668, 1.057, -1.877), (0.1677, 1.057, -1.87), (0.1733, 1.057, -1.87), (0.09395, 1.026, -1.925), (0.08934, 1.026, -1.922), (0.08935, 1.028, -1.921), (0.09396, 1.029, -1.925), (0.1676, 1.029, -1.928), (0.172, 1.028, -1.924), (0.172, 1.026, -1.925), (0.1676, 1.026, -1.928), (0.1082, 1.027, -1.934), (0.1082, 1.03, -1.934), (0.1117, 1.03, -1.935), (0.1117, 1.028, -1.935), (0.1551, 1.027, -1.935), (0.1517, 1.028, -1.936), (0.1517, 1.03, -1.936), (0.1552, 1.03, -1.935), (0.1734, 1.026, -1.923), (0.1734, 1.028, -1.922), (0.1764, 1.028, -1.917), (0.1764, 1.025, -1.917), (0.08682, 1.028, -1.919), (0.08681, 1.026, -1.919), (0.08377, 1.025, -1.913), (0.08378, 1.028, -1.913), (0.1885, 1.02, -1.881), (0.1885, 1.024, -1.881), (0.1887, 1.023, -1.875), (0.1887, 1.019, -1.875), (0.2028, 1.014, -1.837), (0.2011, 1.015, -1.843), (0.2011, 1.019, -1.843), (0.2028, 1.019, -1.836), (0.0745, 1.024, -1.877), (0.07449, 1.02, -1.877), (0.07472, 1.019, -1.871), (0.07473, 1.023, -1.871), (0.3148, 1.006, -1.928), (0.3202, 1.009, -1.931), (0.3179, 1.007, -1.928), (0.3143, 1.049, -1.922), (0.3175, 1.048, -1.922), (0.3198, 1.047, -1.925), (0.2569, 1.06, -1.802), (0.2605, 1.063, -1.801), (0.3802, 1.007, -1.92), (0.3773, 1.007, -1.921), (0.3761, 1.009, -1.924), (0.3769, 1.048, -1.915), (0.3798, 1.048, -1.914), (0.3756, 1.046, -1.918), (0.4101, 1.06, -1.787), (0.4065, 1.063, -1.787), (0.3331, 1.043, -1.932), (0.3319, 1.044, -1.929), (0.3352, 1.044, -1.93), (0.3356, 1.043, -1.933), (0.2911, 1.063, -1.798), (0.284, 1.063, -1.799), (0.3322, 1.012, -1.934), (0.3334, 1.014, -1.937), (0.3359, 1.014, -1.938), (0.3355, 1.013, -1.936), (0.3891, 1.063, -1.789), (0.3662, 1.014, -1.932), (0.3671, 1.012, -1.929), (0.364, 1.013, -1.932), (0.3638, 1.014, -1.934), (0.3635, 1.043, -1.929), (0.3636, 1.044, -1.927), (0.3667, 1.044, -1.924), (0.3659, 1.043, -1.927), (0.3115, 1.005, -1.926), (0.3161, 1.005, -1.926), (0.3097, 1.002, -1.921), (0.3068, 1.002, -1.921), (0.3109, 1.05, -1.919), (0.3063, 1.051, -1.914), (0.3091, 1.051, -1.914), (0.3156, 1.049, -1.92), (0.3811, 1.048, -1.912), (0.378, 1.049, -1.912), (0.3816, 1.05, -1.906), (0.3841, 1.05, -1.906), (0.3816, 1.006, -1.918), (0.3846, 1.004, -1.912), (0.3822, 1.003, -1.913), (0.3785, 1.006, -1.919), (0.3283, 1.008, -1.926), (0.3316, 1.009, -1.925), (0.3294, 1.006, -1.92), (0.3258, 1.006, -1.92), (0.3279, 1.047, -1.92), (0.3253, 1.048, -1.914), (0.329, 1.047, -1.914), (0.3312, 1.046, -1.919), (0.3663, 1.009, -1.921), (0.3696, 1.008, -1.92), (0.3713, 1.006, -1.915), (0.3677, 1.006, -1.915), (0.3692, 1.047, -1.914), (0.3659, 1.046, -1.915), (0.3672, 1.047, -1.909), (0.3708, 1.048, -1.908), (0.2857, 0.9877, -1.887), (0.2887, 0.986, -1.887), (0.2878, 0.9851, -1.881), (0.285, 0.9869, -1.881), (0.2672, 1.06, -1.834), (0.2705, 1.062, -1.833), (0.2725, 1.062, -1.84), (0.2693, 1.06, -1.84), (0.2849, 1.056, -1.879), (0.2842, 1.056, -1.872), (0.287, 1.057, -1.872), (0.2878, 1.058, -1.879), (0.4065, 1.06, -1.82), (0.4057, 1.06, -1.827), (0.4025, 1.062, -1.827), (0.4032, 1.062, -1.82), (0.3983, 1.056, -1.868), (0.3952, 1.058, -1.868), (0.395, 1.057, -1.861), (0.3978, 1.056, -1.861), (0.4075, 0.9731, -1.831), (0.4043, 0.971, -1.831), (0.4035, 0.9727, -1.838), (0.4067, 0.9748, -1.837), (0.3991, 0.9877, -1.876), (0.3986, 0.9869, -1.87), (0.3958, 0.9851, -1.87), (0.396, 0.9862, -1.877), (0.307, 0.9872, -1.886), (0.3126, 0.9875, -1.886), (0.3108, 0.9854, -1.879), (0.3051, 0.9853, -1.879), (0.2918, 1.062, -1.831), (0.2983, 1.062, -1.831), (0.2998, 1.062, -1.837), (0.2934, 1.062, -1.838), (0.3062, 1.057, -1.878), (0.3043, 1.057, -1.871), (0.3099, 1.057, -1.87), (0.3118, 1.057, -1.877), (0.382, 0.971, -1.833), (0.3817, 0.9727, -1.84), (0.3881, 0.9727, -1.839), (0.3885, 0.971, -1.833), (0.3772, 0.9875, -1.879), (0.3828, 0.9872, -1.879), (0.3831, 0.9853, -1.871), (0.3775, 0.9854, -1.872), (0.3874, 1.062, -1.822), (0.387, 1.062, -1.828), (0.3807, 1.062, -1.829), (0.3809, 1.062, -1.823), (0.382, 1.057, -1.87), (0.3764, 1.057, -1.871), (0.3767, 1.057, -1.864), (0.3823, 1.057, -1.863), (0.3202, 1.027, -1.928), (0.3148, 1.026, -1.925), (0.3148, 1.029, -1.925), (0.3202, 1.029, -1.928), (0.3757, 1.029, -1.921), (0.3797, 1.028, -1.917), (0.3798, 1.027, -1.917), (0.3757, 1.027, -1.921), (0.3332, 1.028, -1.935), (0.3332, 1.029, -1.934), (0.3358, 1.029, -1.935), (0.3358, 1.028, -1.935), (0.366, 1.028, -1.93), (0.3637, 1.028, -1.931), (0.3637, 1.029, -1.931), (0.366, 1.029, -1.93), (0.3812, 1.026, -1.915), (0.3812, 1.028, -1.915), (0.3847, 1.028, -1.909), (0.3847, 1.026, -1.909), (0.3114, 1.028, -1.922), (0.3115, 1.026, -1.923), (0.3062, 1.025, -1.917), (0.3062, 1.028, -1.917), (0.3988, 1.02, -1.872), (0.3988, 1.024, -1.872), (0.3981, 1.023, -1.865), (0.3982, 1.019, -1.866), (0.407, 1.014, -1.826), (0.4062, 1.015, -1.832), (0.4062, 1.019, -1.832), (0.407, 1.019, -1.825), (0.2852, 1.024, -1.883), (0.2853, 1.02, -1.883), (0.2847, 1.019, -1.877), (0.2846, 1.023, -1.876), (0.2677, 1.019, -1.839), (0.2698, 1.019, -1.845), (0.2699, 1.015, -1.845), (0.2678, 1.014, -1.839), (0.3135, 0.9801, -1.865), (0.3066, 0.9801, -1.866), (0.2823, 0.9803, -1.869), (0.3008, 0.9802, -1.867), (0.2784, 0.9814, -1.867), (0.268, 0.9934, -1.842), (0.2701, 0.9903, -1.848), (0.264, 0.9996, -1.829), (0.4109, 0.9665, -1.801), (0.4107, 0.966, -1.803), (0.4065, 0.9654, -1.81), (0.3891, 0.9679, -1.821), (0.3559, 0.9727, -1.842), (0.3823, 0.9689, -1.825), (0.3675, 0.971, -1.835), (-0.2075, 0.9858, -1.868), (-0.2089, 0.9842, -1.872), (-0.2125, 0.9831, -1.874), (-0.2256, 0.983, -1.873), (-0.3011, 0.9825, -1.866), (-0.2313, 0.983, -1.872), (-0.3069, 0.9825, -1.866), (-0.3174, 0.9824, -1.865), (-0.3295, 0.9947, -1.794), (-0.3374, 0.9909, -1.794), (-0.3269, 0.9798, -1.858), (-0.3363, 0.9819, -1.831), (-0.3412, 0.9882, -1.797), (-0.3352, 0.9807, -1.838), (-0.3318, 0.9792, -1.851), (0.4089, 1.06, -1.786), (0.4064, 1.062, -1.786), (0.3891, 1.063, -1.788), (0.4104, 1.036, -1.79), (0.4105, 1.015, -1.793), (0.4106, 1.01, -1.794), (0.3842, 1.063, -1.789), (0.382, 1.063, -1.789), (0.3489, 1.063, -1.794), (0.3035, 1.063, -1.797), (0.2911, 1.062, -1.798), (0.2839, 1.062, -1.798), (0.2603, 1.062, -1.8), (0.2581, 1.06, -1.8), (0.208, 1.06, -1.796), (0.2076, 1.06, -1.795), (0.1955, 1.06, -1.795), (0.2589, 1.017, -1.811), (0.257, 1.051, -1.803), (0.2108, 1.041, -1.801), (0.183, 1.057, -1.795), (0.1901, 1.059, -1.795), (0.18, 1.056, -1.795), (0.259, 1.016, -1.812), (0.2109, 1.04, -1.801), (0.2087, 1.018, -1.812), (0.2596, 1.011, -1.814), (0.2598, 1.009, -1.815), (0.1645, 1.06, -1.794), (0.1192, 1.063, -1.795), (0.09181, 1.063, -1.796), (0.08478, 1.063, -1.797), (0.06175, 1.063, -1.798), (0.05844, 1.06, -1.8), (0.05958, 1.043, -1.809), (0.003505, 1.054, -1.804), (0.001328, 1.054, -1.804), (0.006007, 1.043, -1.811), (0.00684, 1.052, -1.805), (0.2082, 1.016, -1.815), (0.2068, 1.012, -1.821), (0.2027, 1.002, -1.838), (0.201, 0.9972, -1.845), (0.1926, 0.9829, -1.869), (0.1888, 0.9819, -1.871), (0.1748, 0.9829, -1.873), (0.1688, 0.9832, -1.874), (0.1114, 0.9859, -1.883), (0.1398, 0.9851, -1.877), (0.1009, 0.9876, -1.886), (0.09568, 0.9879, -1.887), (0.0786, 0.988, -1.889), (0.06304, 1.028, -1.83), (0.06426, 1.023, -1.837), (0.06554, 1.02, -1.842), (0.06696, 1.016, -1.847), (0.07462, 0.9974, -1.874), (0.07437, 0.9929, -1.881), (0.07525, 0.989, -1.887), (0.001936, 1.033, -1.831), (0.0007901, 1.031, -1.837), (-0.01324, 1.054, -1.802), (-0.02011, 1.054, -1.802), (-0.1101, 1.053, -1.791), (-0.1134, 1.053, -1.791), (-0.1173, 1.053, -1.791), (-0.1409, 1.051, -1.789), (-0.1425, 1.051, -1.789), (-0.1429, 1.026, -1.805), (-0.1445, 1.046, -1.792), (-0.189, 1.028, -1.809), (-0.1872, 1.044, -1.801), (-0.208, 1.047, -1.796), (-0.1905, 1.051, -1.796), (-0.2151, 1.045, -1.796), (-0.2198, 1.044, -1.795), (-0.3063, 1.061, -1.789), (-0.259, 1.06, -1.791), (-0.337, 1.062, -1.788), (-0.3134, 1.062, -1.789), (-0.3388, 1.061, -1.788), (0.0003784, 1.03, -1.838), (-0.005954, 1.018, -1.859), (-0.007496, 1.016, -1.864), (-0.01147, 1.009, -1.877), (-0.0116, 1.005, -1.884), (-0.01772, 0.996, -1.909), (-0.02104, 0.9955, -1.91), (-0.03307, 0.996, -1.909), (-0.03774, 0.9958, -1.908), (-0.09841, 0.9897, -1.894), (-0.104, 0.989, -1.893), (-0.1225, 0.9867, -1.888), (-0.1367, 1.008, -1.841), (-0.1246, 0.9871, -1.886), (-0.1257, 0.9875, -1.885), (-0.1384, 1.013, -1.832), (-0.1929, 1.017, -1.824), (-0.138, 1.012, -1.834), (-0.1943, 1.013, -1.829), (-0.1373, 1.01, -1.838), (-0.1965, 1.008, -1.838), (-0.1256, 0.9907, -1.879), (-0.1984, 1.003, -1.845), (-0.3373, 1.006, -1.792), (-0.3401, 1.06, -1.788), (-0.3377, 1.015, -1.792), (-0.3375, 1.01, -1.792), (0.001328, 1.054, -1.776), (0.001222, 1.044, -1.783), (-0.3388, 1.061, -1.761), (-0.2824, 1.016, -1.772), (-0.1429, 1.026, -1.778), (-0.3295, 0.9947, -1.766), (0.2589, 1.017, -1.784), (0.2801, 1.006, -1.785), (-0.2198, 1.044, -1.768), (-0.215, 1.06, -1.766), (-0.2079, 1.06, -1.766), (-0.1904, 1.06, -1.768), (-0.259, 1.06, -1.763), (-0.208, 1.047, -1.768), (0.4089, 1.06, -1.758), (0.4064, 1.062, -1.758), (0.3891, 1.063, -1.761), (0.4104, 1.036, -1.762), (0.4105, 1.015, -1.765), (0.4106, 1.01, -1.766), (0.4109, 0.9665, -1.773), (0.3842, 1.063, -1.761), (0.382, 1.063, -1.762), (0.3489, 1.063, -1.766), (0.3035, 1.063, -1.769), (0.2911, 1.062, -1.77), (0.2839, 1.062, -1.77), (0.2603, 1.062, -1.772), (0.2581, 1.06, -1.773), (0.208, 1.06, -1.768), (0.2076, 1.06, -1.768), (0.1955, 1.06, -1.767), (0.257, 1.051, -1.775), (0.2108, 1.041, -1.773), (0.183, 1.057, -1.767), (0.1901, 1.059, -1.767), (0.18, 1.056, -1.767), (0.2109, 1.04, -1.773), (0.2087, 1.018, -1.785), (0.1645, 1.06, -1.766), (0.1192, 1.063, -1.767), (0.09181, 1.063, -1.769), (0.06175, 1.063, -1.77), (0.08478, 1.063, -1.769), (0.05844, 1.06, -1.772), (0.05958, 1.043, -1.781), (0.00684, 1.052, -1.777), (0.003505, 1.054, -1.776), (0.006007, 1.043, -1.783), (-0.01324, 1.054, -1.775), (-0.02011, 1.054, -1.774), (-0.1101, 1.053, -1.764), (-0.1134, 1.053, -1.763), (-0.1173, 1.053, -1.763), (-0.1409, 1.051, -1.761), (-0.1425, 1.051, -1.762), (-0.1445, 1.046, -1.765), (-0.2151, 1.045, -1.768), (-0.1905, 1.051, -1.769), (-0.3063, 1.061, -1.762), (-0.3134, 1.062, -1.761), (-0.337, 1.062, -1.76), (-0.3373, 1.006, -1.764), (-0.3401, 1.06, -1.761), (-0.3377, 1.015, -1.764), (-0.3375, 1.01, -1.764), (-0.2879, 0.9039, -1.423), (-0.1953, 0.8985, -1.356), (-0.3386, 0.9204, -1.422), (-0.3386, 0.9736, -1.419), (-0.2879, 0.9901, -1.418), (-0.1672, 0.8945, -1.291), (-0.3026, 0.7973, -1.297), (-0.437, 0.8958, -1.291), (-0.3789, 1.06, -1.272), (-0.2243, 1.059, -1.275), (-0.1813, 0.8489, -1.253), (-0.348, 0.7949, -1.256), (-0.4511, 0.9364, -1.248), (-0.3474, 1.076, -1.301), (-0.1813, 1.024, -1.242), (-0.2418, 0.8273, -1.08), (-0.3772, 0.8383, -1.079), (-0.4086, 0.9702, -1.071), (-0.2966, 1.048, -1.077), (-0.1895, 0.9524, -1.072), (-0.2652, 0.9483, -1.005), (-0.2285, 0.9771, -1.039), (-0.2418, 1.024, -1.068), (-0.3159, 0.9647, -1.004), (-0.33, 1.01, -1.037), (-0.3772, 1.013, -1.068), (-0.3473, 0.9217, -1.006), (-0.3927, 0.9239, -1.043), (-0.4086, 0.8813, -1.076), (-0.3159, 0.8786, -1.009), (-0.33, 0.8378, -1.048), (-0.2925, 0.8108, -1.081), (-0.2652, 0.895, -1.008), (-0.2285, 0.8707, -1.046), (-0.1895, 0.8992, -1.075), (-0.1668, 0.9728, -1.136), (-0.1831, 1.018, -1.168), (-0.2247, 1.052, -1.14), (-0.3008, 1.077, -1.149), (-0.3353, 1.077, -1.175), (-0.3802, 1.05, -1.139), (-0.4366, 0.9742, -1.136), (-0.4487, 0.9319, -1.173), (-0.4366, 0.8853, -1.142), (-0.3859, 0.8157, -1.146), (-0.3473, 0.7925, -1.182), (-0.3012, 0.7882, -1.148), (-0.2191, 0.8148, -1.146), (-0.1831, 0.8457, -1.178), (-0.1668, 0.8867, -1.141), (-0.2133, 1.064, -1.2), (-0.2133, 1.065, -1.212), (-0.267, 1.072, -1.321), (-0.4226, 1.02, -1.174), (-0.4207, 1.023, -1.248), (-0.437, 0.982, -1.285), (-0.4226, 0.8447, -1.185), (-0.4207, 0.8507, -1.259), (-0.3847, 0.8239, -1.295), (-0.2558, 0.7907, -1.188), (-0.2565, 0.7974, -1.262), (-0.218, 0.8248, -1.295), (-0.1528, 0.9322, -1.179), (-0.1551, 0.9368, -1.254), (-0.1672, 0.9833, -1.285), (-0.2266, 1.03, -1.348), (-0.2739, 1.031, -1.379), (-0.3082, 1.064, -1.335), (-0.362, 1.041, -1.347), (-0.3753, 0.998, -1.381), (-0.4144, 0.9695, -1.352), (-0.4144, 0.9163, -1.355), (-0.3753, 0.8916, -1.387), (-0.362, 0.8444, -1.359), (-0.1953, 0.9873, -1.351), (-0.2112, 0.9448, -1.384), (-0.2565, 0.947, -1.421), (-0.3113, 0.8279, -1.36), (-0.2739, 0.8587, -1.389), (-0.2266, 0.8554, -1.359), (-0.3355, 1.082, -1.228), (-0.2673, 1.08, -1.235), (-0.3013, 1.064, -1.106), (-0.3015, 1.084, -1.259), (-0.3629, 1.064, -1.154), (-0.2668, 1.079, -1.178), (-0.3456, 1.058, -1.095), (-0.3381, 1.058, -1.089), (-0.3921, 1.064, -1.202), (-0.3909, 1.065, -1.211), (-0.3398, 1.077, -1.307), (-0.3629, 1.073, -1.251), (-0.3028, 1.076, -1.304), (-0.2585, 1.071, -1.316), (-0.2403, 1.067, -1.159), (-0.2413, 1.07, -1.259), (-0.2563, 1.065, -1.11), (-0.2648, 1.064, -1.104), (-0.3141, 0.9098, -1.426), (-0.2105, 0.8769, -1.362), (-0.305, 0.8106, -1.331), (-0.1786, 0.8978, -1.326), (-0.2105, 1.009, -1.354), (-0.3413, 0.9472, -1.423), (-0.4271, 0.9037, -1.325), (-0.3141, 0.9846, -1.421), (-0.3748, 1.05, -1.314), (-0.2242, 1.046, -1.315), (-0.1711, 0.8713, -1.27), (-0.157, 0.9542, -1.159), (-0.3247, 0.7929, -1.275), (-0.2351, 0.8007, -1.168), (-0.4468, 0.9145, -1.268), (-0.4055, 0.8274, -1.167), (-0.3564, 1.072, -1.294), (-0.4327, 0.9974, -1.156), (-0.1999, 1.043, -1.258), (-0.2599, 1.065, -1.106), (-0.2276, 0.8203, -1.11), (-0.3812, 0.8239, -1.11), (-0.4252, 0.9708, -1.101), (-0.2737, 1.06, -1.095), (-0.1767, 0.965, -1.102), (-0.267, 0.8182, -1.075), (-0.2625, 0.9215, -1.004), (-0.3934, 0.8592, -1.073), (-0.3934, 0.9918, -1.065), (-0.268, 1.035, -1.065), (-0.3368, 0.8359, -1.365), (-0.2701, 0.9241, -1.425), (-0.2226, 0.8373, -1.329), (-0.1786, 0.9842, -1.32), (-0.2701, 0.9703, -1.422), (-0.4149, 0.9432, -1.358), (-0.3762, 0.8337, -1.33), (-0.3361, 1.052, -1.348), (-0.4271, 0.9784, -1.321), (-0.278, 1.07, -1.326), (-0.157, 0.908, -1.162), (-0.1711, 1.004, -1.262), (-0.2792, 0.7864, -1.169), (-0.1983, 0.8339, -1.273), (-0.4327, 0.8648, -1.165), (-0.3687, 0.8072, -1.274), (-0.4041, 1.036, -1.156), (-0.4468, 0.9607, -1.265), (-0.2154, 1.061, -1.184), (-0.3179, 1.086, -1.242), (-0.1767, 0.8902, -1.106), (-0.2989, 0.7972, -1.112), (-0.4252, 0.8844, -1.107), (-0.3798, 1.033, -1.099), (-0.229, 1.037, -1.1), (-0.2897, 0.8841, -1.006), (-0.1889, 0.9255, -1.069), (-0.3338, 0.8984, -1.005), (-0.3338, 0.9446, -1.002), (-0.2897, 0.9589, -1.001), (-0.2469, 0.9625, -1.019), (-0.2069, 0.9647, -1.054), (-0.2345, 1.003, -1.052), (-0.3229, 0.9872, -1.017), (-0.3116, 1.029, -1.053), (-0.3553, 1.013, -1.051), (-0.37, 0.9226, -1.021), (-0.4023, 0.9482, -1.055), (-0.4023, 0.9013, -1.058), (-0.3229, 0.858, -1.025), (-0.3553, 0.8367, -1.062), (-0.3106, 0.8222, -1.063), (-0.2469, 0.8826, -1.024), (-0.2345, 0.8469, -1.061), (-0.2069, 0.8848, -1.059), (-0.1729, 0.9953, -1.151), (-0.1805, 1.022, -1.207), (-0.2019, 1.035, -1.15), (-0.342, 1.058, -1.091), (-0.3921, 1.065, -1.206), (-0.3898, 1.06, -1.185), (-0.4444, 0.9542, -1.153), (-0.452, 0.9342, -1.212), (-0.4444, 0.9073, -1.156), (-0.3683, 0.8028, -1.162), (-0.3483, 0.7918, -1.221), (-0.3236, 0.7883, -1.163), (-0.2005, 0.8282, -1.161), (-0.1805, 0.8462, -1.217), (-0.1729, 0.8661, -1.158), (-0.2666, 1.081, -1.206), (-0.2486, 1.068, -1.306), (-0.2624, 1.072, -1.319), (-0.4233, 1.022, -1.21), (-0.4019, 1.042, -1.264), (-0.431, 1.003, -1.268), (-0.4233, 0.8464, -1.22), (-0.431, 0.8733, -1.276), (-0.4033, 0.8354, -1.279), (-0.2555, 0.792, -1.224), (-0.2802, 0.7955, -1.281), (-0.2356, 0.81, -1.28), (-0.1518, 0.9344, -1.215), (-0.1595, 0.9145, -1.274), (-0.1595, 0.9614, -1.271), (-0.2486, 1.032, -1.365), (-0.2809, 1.011, -1.402), (-0.2925, 1.048, -1.361), (-0.3693, 1.022, -1.365), (-0.357, 0.986, -1.403), (-0.3969, 0.9839, -1.368), (-0.3969, 0.904, -1.373), (-0.357, 0.9062, -1.408), (-0.3693, 0.8661, -1.375), (-0.2015, 0.9674, -1.369), (-0.2015, 0.9205, -1.372), (-0.2339, 0.9461, -1.406), (-0.2932, 0.8414, -1.376), (-0.2809, 0.8815, -1.41), (-0.2486, 0.8559, -1.376), (-0.3354, 1.077, -1.283), (-0.3361, 1.081, -1.203), (-0.2851, 1.084, -1.249), (-0.3176, 1.079, -1.161), (-0.2845, 1.08, -1.164), (-0.232, 1.069, -1.207), (-0.3507, 1.077, -1.24), (-0.2521, 1.074, -1.249), (-0.3007, 1.07, -1.125), (-0.3017, 1.08, -1.284), (-0.3506, 1.07, -1.163), (-0.2514, 1.072, -1.167), (-0.3342, 1.063, -1.118), (-0.3272, 1.055, -1.085), (-0.3556, 1.055, -1.106), (-0.3503, 1.06, -1.112), (-0.3274, 1.06, -1.094), (-0.3717, 1.068, -1.204), (-0.3882, 1.064, -1.228), (-0.3716, 1.059, -1.148), (-0.3839, 1.064, -1.189), (-0.3826, 1.067, -1.223), (-0.3441, 1.077, -1.304), (-0.3705, 1.068, -1.26), (-0.3311, 1.073, -1.315), (-0.329, 1.076, -1.306), (-0.3516, 1.075, -1.286), (-0.2695, 1.074, -1.294), (-0.2333, 1.066, -1.266), (-0.3046, 1.072, -1.318), (-0.2778, 1.073, -1.315), (-0.2539, 1.071, -1.299), (-0.2327, 1.062, -1.152), (-0.2127, 1.065, -1.206), (-0.2153, 1.063, -1.229), (-0.2214, 1.065, -1.188), (-0.2217, 1.066, -1.225), (-0.3009, 1.058, -1.092), (-0.2472, 1.061, -1.118), (-0.2677, 1.067, -1.125), (-0.2519, 1.065, -1.124), (-0.2757, 1.064, -1.104), (-0.3019, 0.9477, -1.432), (-0.1919, 0.8605, -1.316), (-0.3439, 0.8112, -1.319), (-0.4379, 0.9403, -1.311), (-0.3478, 1.07, -1.313), (-0.1922, 1.02, -1.306), (-0.2599, 0.7993, -1.124), (-0.4119, 0.8486, -1.121), (-0.4117, 1.008, -1.111), (-0.2562, 1.057, -1.098), (-0.1659, 0.9284, -1.116), (-0.3019, 0.921, -0.9949), (-0.3266, 0.8698, -1.404), (-0.2372, 0.8988, -1.402), (-0.2619, 0.8185, -1.336), (-0.1725, 0.9414, -1.328), (-0.2372, 0.9926, -1.397), (-0.3819, 0.9457, -1.399), (-0.4066, 0.8655, -1.333), (-0.3265, 1.022, -1.394), (-0.4064, 1.017, -1.323), (-0.2593, 1.064, -1.33), (-0.1572, 0.8874, -1.216), (-0.1572, 0.9813, -1.211), (-0.3019, 0.7825, -1.223), (-0.2125, 0.8115, -1.221), (-0.4466, 0.8874, -1.216), (-0.3913, 0.8115, -1.221), (-0.3983, 1.056, -1.207), (-0.4466, 0.9813, -1.211), (-0.2057, 1.056, -1.205), (-0.3016, 1.088, -1.204), (-0.1972, 0.8514, -1.103), (-0.3419, 0.8045, -1.106), (-0.4313, 0.9273, -1.098), (-0.3447, 1.048, -1.082), (-0.1974, 1.003, -1.094), (-0.2772, 0.847, -1.032), (-0.2219, 0.923, -1.027), (-0.3666, 0.876, -1.03), (-0.3666, 0.9699, -1.025), (-0.2773, 0.9991, -1.023), (-0.3282, 1.081, -1.266), (-0.3579, 1.073, -1.203), (-0.275, 1.078, -1.277), (-0.3276, 1.069, -1.135), (-0.2738, 1.072, -1.14), (-0.2446, 1.073, -1.207), (-0.3393, 1.06, -1.1), (-0.3206, 1.058, -1.09), (-0.3579, 1.058, -1.119), (-0.3856, 1.066, -1.206), (-0.3814, 1.067, -1.234), (-0.3829, 1.061, -1.177), (-0.3412, 1.077, -1.297), (-0.3583, 1.073, -1.282), (-0.3231, 1.074, -1.312), (-0.2651, 1.073, -1.31), (-0.2465, 1.069, -1.293), (-0.2848, 1.072, -1.32), (-0.2222, 1.063, -1.177), (-0.2193, 1.066, -1.206), (-0.2225, 1.065, -1.237), (-0.282, 1.061, -1.098), (-0.2451, 1.063, -1.129), (-0.2626, 1.066, -1.113), (0.2879, 0.9039, -1.423), (0.1953, 0.8985, -1.356), (0.3386, 0.9204, -1.422), (0.3386, 0.9736, -1.419), (0.2879, 0.9901, -1.418), (0.1672, 0.8945, -1.291), (0.3026, 0.7973, -1.297), (0.437, 0.8958, -1.291), (0.3789, 1.06, -1.272), (0.2243, 1.059, -1.275), (0.1813, 0.8489, -1.253), (0.348, 0.7949, -1.256), (0.4511, 0.9364, -1.248), (0.3474, 1.076, -1.301), (0.1813, 1.024, -1.242), (0.2418, 0.8273, -1.08), (0.3772, 0.8383, -1.079), (0.4086, 0.9702, -1.071), (0.2966, 1.048, -1.077), (0.1895, 0.9524, -1.072), (0.2652, 0.9483, -1.005), (0.2285, 0.9771, -1.039), (0.2418, 1.024, -1.068), (0.3159, 0.9647, -1.004), (0.33, 1.01, -1.037), (0.3772, 1.013, -1.068), (0.3473, 0.9217, -1.006), (0.3927, 0.9239, -1.043), (0.4086, 0.8813, -1.076), (0.3159, 0.8786, -1.009), (0.33, 0.8378, -1.048), (0.2925, 0.8108, -1.081), (0.2652, 0.895, -1.008), (0.2285, 0.8707, -1.046), (0.1895, 0.8992, -1.075), (0.1668, 0.9728, -1.136), (0.1831, 1.018, -1.168), (0.2247, 1.052, -1.14), (0.3008, 1.077, -1.149), (0.3353, 1.077, -1.175), (0.3802, 1.05, -1.139), (0.4366, 0.9742, -1.136), (0.4487, 0.9319, -1.173), (0.4366, 0.8853, -1.142), (0.3859, 0.8157, -1.146), (0.3473, 0.7925, -1.182), (0.3012, 0.7882, -1.148), (0.2191, 0.8148, -1.146), (0.1831, 0.8457, -1.178), (0.1668, 0.8867, -1.141), (0.2133, 1.064, -1.2), (0.2133, 1.065, -1.212), (0.267, 1.072, -1.321), (0.4226, 1.02, -1.174), (0.4207, 1.023, -1.248), (0.437, 0.982, -1.285), (0.4226, 0.8447, -1.185), (0.4207, 0.8507, -1.259), (0.3847, 0.8239, -1.295), (0.2558, 0.7907, -1.188), (0.2565, 0.7974, -1.262), (0.218, 0.8248, -1.295), (0.1528, 0.9322, -1.179), (0.1551, 0.9368, -1.254), (0.1672, 0.9833, -1.285), (0.2266, 1.03, -1.348), (0.2739, 1.031, -1.379), (0.3082, 1.064, -1.335), (0.362, 1.041, -1.347), (0.3753, 0.998, -1.381), (0.4144, 0.9695, -1.352), (0.4144, 0.9163, -1.355), (0.3753, 0.8916, -1.387), (0.362, 0.8444, -1.359), (0.1953, 0.9873, -1.351), (0.2112, 0.9448, -1.384), (0.2565, 0.947, -1.421), (0.3113, 0.8279, -1.36), (0.2739, 0.8587, -1.389), (0.2266, 0.8554, -1.359), (0.3355, 1.082, -1.228), (0.2673, 1.08, -1.235), (0.3013, 1.064, -1.106), (0.3015, 1.084, -1.259), (0.3629, 1.064, -1.154), (0.2668, 1.079, -1.178), (0.3456, 1.058, -1.095), (0.3381, 1.058, -1.089), (0.3921, 1.064, -1.202), (0.3909, 1.065, -1.211), (0.3398, 1.077, -1.307), (0.3629, 1.073, -1.251), (0.3028, 1.076, -1.304), (0.2585, 1.071, -1.316), (0.2403, 1.067, -1.159), (0.2413, 1.07, -1.259), (0.2563, 1.065, -1.11), (0.2648, 1.064, -1.104), (0.3141, 0.9098, -1.426), (0.2105, 0.8769, -1.362), (0.305, 0.8106, -1.331), (0.1786, 0.8978, -1.326), (0.2105, 1.009, -1.354), (0.3413, 0.9472, -1.423), (0.4271, 0.9037, -1.325), (0.3141, 0.9846, -1.421), (0.3748, 1.05, -1.314), (0.2242, 1.046, -1.315), (0.1711, 0.8713, -1.27), (0.157, 0.9542, -1.159), (0.3247, 0.7929, -1.275), (0.2351, 0.8007, -1.168), (0.4468, 0.9145, -1.268), (0.4055, 0.8274, -1.167), (0.3564, 1.072, -1.294), (0.4327, 0.9974, -1.156), (0.1999, 1.043, -1.258), (0.2599, 1.065, -1.106), (0.2276, 0.8203, -1.11), (0.3812, 0.8239, -1.11), (0.4252, 0.9708, -1.101), (0.2737, 1.06, -1.095), (0.1767, 0.965, -1.102), (0.267, 0.8182, -1.075), (0.2625, 0.9215, -1.004), (0.3934, 0.8592, -1.073), (0.3934, 0.9918, -1.065), (0.268, 1.035, -1.065), (0.3368, 0.8359, -1.365), (0.2701, 0.9241, -1.425), (0.2226, 0.8373, -1.329), (0.1786, 0.9842, -1.32), (0.2701, 0.9703, -1.422), (0.4149, 0.9432, -1.358), (0.3762, 0.8337, -1.33), (0.3361, 1.052, -1.348), (0.4271, 0.9784, -1.321), (0.278, 1.07, -1.326), (0.157, 0.908, -1.162), (0.1711, 1.004, -1.262), (0.2792, 0.7864, -1.169), (0.1983, 0.8339, -1.273), (0.4327, 0.8648, -1.165), (0.3687, 0.8072, -1.274), (0.4041, 1.036, -1.156), (0.4468, 0.9607, -1.265), (0.2154, 1.061, -1.184), (0.3179, 1.086, -1.242), (0.1767, 0.8902, -1.106), (0.2989, 0.7972, -1.112), (0.4252, 0.8844, -1.107), (0.3798, 1.033, -1.099), (0.229, 1.037, -1.1), (0.2897, 0.8841, -1.006), (0.1889, 0.9255, -1.069), (0.3338, 0.8984, -1.005), (0.3338, 0.9446, -1.002), (0.2897, 0.9589, -1.001), (0.2469, 0.9625, -1.019), (0.2069, 0.9647, -1.054), (0.2345, 1.003, -1.052), (0.3229, 0.9872, -1.017), (0.3116, 1.029, -1.053), (0.3553, 1.013, -1.051), (0.37, 0.9226, -1.021), (0.4023, 0.9482, -1.055), (0.4023, 0.9013, -1.058), (0.3229, 0.858, -1.025), (0.3553, 0.8367, -1.062), (0.3106, 0.8222, -1.063), (0.2469, 0.8826, -1.024), (0.2345, 0.8469, -1.061), (0.2069, 0.8848, -1.059), (0.1729, 0.9953, -1.151), (0.1805, 1.022, -1.207), (0.2019, 1.035, -1.15), (0.342, 1.058, -1.091), (0.3921, 1.065, -1.206), (0.3898, 1.06, -1.185), (0.4444, 0.9542, -1.153), (0.452, 0.9342, -1.212), (0.4444, 0.9073, -1.156), (0.3683, 0.8028, -1.162), (0.3483, 0.7918, -1.221), (0.3236, 0.7883, -1.163), (0.2005, 0.8282, -1.161), (0.1805, 0.8462, -1.217), (0.1729, 0.8661, -1.158), (0.2666, 1.081, -1.206), (0.2486, 1.068, -1.306), (0.2624, 1.072, -1.319), (0.4233, 1.022, -1.21), (0.4019, 1.042, -1.264), (0.431, 1.003, -1.268), (0.4233, 0.8464, -1.22), (0.431, 0.8733, -1.276), (0.4033, 0.8354, -1.279), (0.2555, 0.792, -1.224), (0.2802, 0.7955, -1.281), (0.2356, 0.81, -1.28), (0.1518, 0.9344, -1.215), (0.1595, 0.9145, -1.274), (0.1595, 0.9614, -1.271), (0.2486, 1.032, -1.365), (0.2809, 1.011, -1.402), (0.2925, 1.048, -1.361), (0.3693, 1.022, -1.365), (0.357, 0.986, -1.403), (0.3969, 0.9839, -1.368), (0.3969, 0.904, -1.373), (0.357, 0.9062, -1.408), (0.3693, 0.8661, -1.375), (0.2015, 0.9674, -1.369), (0.2015, 0.9205, -1.372), (0.2339, 0.9461, -1.406), (0.2932, 0.8414, -1.376), (0.2809, 0.8815, -1.41), (0.2486, 0.8559, -1.376), (0.3354, 1.077, -1.283), (0.3361, 1.081, -1.203), (0.2851, 1.084, -1.249), (0.3176, 1.079, -1.161), (0.2845, 1.08, -1.164), (0.232, 1.069, -1.207), (0.3507, 1.077, -1.24), (0.2521, 1.074, -1.249), (0.3007, 1.07, -1.125), (0.3017, 1.08, -1.284), (0.3506, 1.07, -1.163), (0.2514, 1.072, -1.167), (0.3342, 1.063, -1.118), (0.3272, 1.055, -1.085), (0.3556, 1.055, -1.106), (0.3503, 1.06, -1.112), (0.3274, 1.06, -1.094), (0.3717, 1.068, -1.204), (0.3882, 1.064, -1.228), (0.3716, 1.059, -1.148), (0.3839, 1.064, -1.189), (0.3826, 1.067, -1.223), (0.3441, 1.077, -1.304), (0.3705, 1.068, -1.26), (0.3311, 1.073, -1.315), (0.329, 1.076, -1.306), (0.3516, 1.075, -1.286), (0.2695, 1.074, -1.294), (0.2333, 1.066, -1.266), (0.3046, 1.072, -1.318), (0.2778, 1.073, -1.315), (0.2539, 1.071, -1.299), (0.2327, 1.062, -1.152), (0.2127, 1.065, -1.206), (0.2153, 1.063, -1.229), (0.2214, 1.065, -1.188), (0.2217, 1.066, -1.225), (0.3009, 1.058, -1.092), (0.2472, 1.061, -1.118), (0.2677, 1.067, -1.125), (0.2519, 1.065, -1.124), (0.2757, 1.064, -1.104), (0.3019, 0.9477, -1.432), (0.1919, 0.8605, -1.316), (0.3439, 0.8112, -1.319), (0.4379, 0.9403, -1.311), (0.3478, 1.07, -1.313), (0.1922, 1.02, -1.306), (0.2599, 0.7993, -1.124), (0.4119, 0.8486, -1.121), (0.4117, 1.008, -1.111), (0.2562, 1.057, -1.098), (0.1659, 0.9284, -1.116), (0.3019, 0.921, -0.9949), (0.3266, 0.8698, -1.404), (0.2372, 0.8988, -1.402), (0.2619, 0.8185, -1.336), (0.1725, 0.9414, -1.328), (0.2372, 0.9926, -1.397), (0.3819, 0.9457, -1.399), (0.4066, 0.8655, -1.333), (0.3265, 1.022, -1.394), (0.4064, 1.017, -1.323), (0.2593, 1.064, -1.33), (0.1572, 0.8874, -1.216), (0.1572, 0.9813, -1.211), (0.3019, 0.7825, -1.223), (0.2125, 0.8115, -1.221), (0.4466, 0.8874, -1.216), (0.3913, 0.8115, -1.221), (0.3983, 1.056, -1.207), (0.4466, 0.9813, -1.211), (0.2057, 1.056, -1.205), (0.3016, 1.088, -1.204), (0.1972, 0.8514, -1.103), (0.3419, 0.8045, -1.106), (0.4313, 0.9273, -1.098), (0.3447, 1.048, -1.082), (0.1974, 1.003, -1.094), (0.2772, 0.847, -1.032), (0.2219, 0.923, -1.027), (0.3666, 0.876, -1.03), (0.3666, 0.9699, -1.025), (0.2773, 0.9991, -1.023), (0.3282, 1.081, -1.266), (0.3579, 1.073, -1.203), (0.275, 1.078, -1.277), (0.3276, 1.069, -1.135), (0.2738, 1.072, -1.14), (0.2446, 1.073, -1.207), (0.3393, 1.06, -1.1), (0.3206, 1.058, -1.09), (0.3579, 1.058, -1.119), (0.3856, 1.066, -1.206), (0.3814, 1.067, -1.234), (0.3829, 1.061, -1.177), (0.3412, 1.077, -1.297), (0.3583, 1.073, -1.282), (0.3231, 1.074, -1.312), (0.2651, 1.073, -1.31), (0.2465, 1.069, -1.293), (0.2848, 1.072, -1.32), (0.2222, 1.063, -1.177), (0.2193, 1.066, -1.206), (0.2225, 1.065, -1.237), (0.282, 1.061, -1.098), (0.2451, 1.063, -1.129), (0.2626, 1.066, -1.113), (-0.7595, 0.4179, -1.417), (-0.5778, 0.5764, -1.454), (-0.3552, -0.05228, -1.38), (-0.5778, -0.364, -1.38), (-0.5778, -0.05228, -1.595), (-0.5778, -0.05228, -1.24), (-0.5778, 0.4179, -1.305), (-0.5778, 0.4179, -1.589), (-0.3962, 0.4179, -1.417), (-0.8005, -0.05228, -1.38), (-0.8122, -0.05228, -1.558), (-0.3904, 0.4179, -1.559), (-0.5778, -0.364, -1.558), (-0.3435, -0.05228, -1.558), (-0.5778, 0.5764, -1.56), (-0.7653, 0.4179, -1.559), (0.7595, 0.4179, -1.417), (0.5778, 0.5764, -1.454), (0.3552, -0.05228, -1.38), (0.5778, -0.364, -1.38), (0.5778, -0.05228, -1.595), (0.5778, -0.05228, -1.24), (0.5778, 0.4179, -1.305), (0.5778, 0.4179, -1.589), (0.3962, 0.4179, -1.417), (0.8005, -0.05228, -1.38), (0.8122, -0.05228, -1.558), (0.3904, 0.4179, -1.559), (0.5778, -0.364, -1.558), (0.3435, -0.05228, -1.558), (0.5778, 0.5764, -1.56), (0.7653, 0.4179, -1.559), (-0.7536, -0.05228, -1.586), (-0.7448, -0.2861, -1.38), (-0.7111, 0.4179, -1.333), (-0.695, 0.5368, -1.56), (-0.5778, 0.5368, -1.579), (-0.5778, 0.5368, -1.374), (-0.4607, 0.5368, -1.56), (-0.4372, 0.4179, -1.582), (-0.4167, -0.05228, -1.275), (-0.4021, -0.2861, -1.558), (-0.5778, -0.2861, -1.586), (-0.5778, -0.2861, -1.275), (-0.7185, 0.4179, -1.582), (-0.739, -0.05228, -1.275), (-0.4021, -0.05228, -1.586), (-0.4446, 0.4179, -1.333), (-0.5778, 0.2211, -1.256), (-0.5778, 0.2211, -1.594), (-0.3552, 0.2211, -1.558), (-0.8005, 0.2211, -1.558), (-0.7536, -0.2861, -1.558), (-0.6936, 0.5368, -1.444), (-0.4621, 0.5368, -1.444), (-0.4109, -0.2861, -1.38), (-0.3655, 0.2211, -1.389), (-0.7902, 0.2211, -1.389), (-0.8093, -0.05228, -1.495), (-0.3918, 0.4179, -1.509), (-0.5778, -0.364, -1.495), (-0.3464, -0.05228, -1.495), (-0.5778, 0.5764, -1.522), (-0.7639, 0.4179, -1.509), (0.7536, -0.05228, -1.586), (0.7448, -0.2861, -1.38), (0.7111, 0.4179, -1.333), (0.695, 0.5368, -1.56), (0.5778, 0.5368, -1.579), (0.5778, 0.5368, -1.374), (0.4607, 0.5368, -1.56), (0.4372, 0.4179, -1.582), (0.4167, -0.05228, -1.275), (0.4021, -0.2861, -1.558), (0.5778, -0.2861, -1.586), (0.5778, -0.2861, -1.275), (0.7185, 0.4179, -1.582), (0.739, -0.05228, -1.275), (0.4021, -0.05228, -1.586), (0.4446, 0.4179, -1.333), (0.5778, 0.2211, -1.256), (0.5778, 0.2211, -1.594), (0.3552, 0.2211, -1.558), (0.8005, 0.2211, -1.558), (0.7536, -0.2861, -1.558), (0.6936, 0.5368, -1.444), (0.4621, 0.5368, -1.444), (0.4109, -0.2861, -1.38), (0.3655, 0.2211, -1.389), (0.7902, 0.2211, -1.389), (0.8093, -0.05228, -1.495), (0.3918, 0.4179, -1.509), (0.5778, -0.364, -1.495), (0.3464, -0.05228, -1.495), (0.5778, 0.5764, -1.522), (0.7639, 0.4179, -1.509), (-0.708, -0.2254, -1.579), (-0.6989, -0.2254, -1.302), (-0.6716, 0.506, -1.575), (-0.6683, 0.506, -1.381), (-0.4477, -0.2254, -1.579), (-0.4568, -0.2254, -1.302), (-0.4841, 0.506, -1.575), (-0.4874, 0.506, -1.381), (-0.7448, 0.2211, -1.585), (-0.732, 0.2211, -1.289), (-0.4109, 0.2211, -1.585), (-0.4237, 0.2211, -1.289), (-0.7514, -0.2861, -1.495), (-0.6947, 0.5368, -1.519), (-0.461, 0.5368, -1.519), (-0.4043, -0.2861, -1.495), (-0.3578, 0.2211, -1.498), (-0.7979, 0.2211, -1.498), (0.708, -0.2254, -1.579), (0.6989, -0.2254, -1.302), (0.6716, 0.506, -1.575), (0.6683, 0.506, -1.381), (0.4477, -0.2254, -1.579), (0.4568, -0.2254, -1.302), (0.4841, 0.506, -1.575), (0.4874, 0.506, -1.381), (0.7448, 0.2211, -1.585), (0.732, 0.2211, -1.289), (0.4109, 0.2211, -1.585), (0.4237, 0.2211, -1.289), (0.7514, -0.2861, -1.495), (0.6947, 0.5368, -1.519), (0.461, 0.5368, -1.519), (0.4043, -0.2861, -1.495), (0.3578, 0.2211, -1.498), (0.7979, 0.2211, -1.498)], [], [(0, 1, 3, 2), (2, 3, 7, 6), (6, 7, 5, 4), (4, 5, 1, 0), (2, 6, 4, 0), (7, 3, 1, 5), (2137, 2200, 2250, 2194), (2137, 2194, 2242, 2171), (2137, 2171, 2236, 2190), (2137, 2190, 2246, 2200), (2138, 2199, 2246, 2190), (2138, 2190, 2236, 2174), (2138, 2174, 2240, 2191), (2138, 2191, 2247, 2199), (2139, 2198, 2249, 2193), (2139, 2193, 2244, 2177), (2139, 2177, 2238, 2192), (2139, 2192, 2248, 2198), (2140, 2197, 2248, 2192), (2140, 2192, 2238, 2180), (2140, 2180, 2234, 2170), (2140, 2170, 2245, 2197), (2141, 2169, 2241, 2186), (2141, 2186, 2243, 2183), (2141, 2183, 2237, 2179), (2141, 2179, 2233, 2169), (2142, 2177, 2244, 2185), (2142, 2185, 2242, 2182), (2142, 2182, 2234, 2180), (2142, 2180, 2238, 2177), (2143, 2184, 2240, 2174), (2143, 2174, 2236, 2171), (2143, 2171, 2242, 2185), (2143, 2185, 2244, 2184), (2144, 2181, 2235, 2173), (2144, 2173, 2239, 2176), (2144, 2176, 2243, 2186), (2144, 2186, 2241, 2181), (2145, 2196, 2247, 2191), (2145, 2191, 2240, 2184), (2145, 2184, 2244, 2193), (2145, 2193, 2249, 2196), (2146, 2195, 2245, 2170), (2146, 2170, 2234, 2182), (2146, 2182, 2242, 2194), (2146, 2194, 2250, 2195), (2147, 2169, 2233, 2189), (2147, 2189, 2245, 2195), (2147, 2195, 2250, 2188), (2147, 2188, 2241, 2169), (2148, 2176, 2239, 2175), (2148, 2175, 2247, 2196), (2148, 2196, 2249, 2187), (2148, 2187, 2243, 2176), (2149, 2179, 2237, 2178), (2149, 2178, 2248, 2197), (2149, 2197, 2245, 2189), (2149, 2189, 2233, 2179), (2150, 2183, 2243, 2187), (2150, 2187, 2249, 2198), (2150, 2198, 2248, 2178), (2150, 2178, 2237, 2183), (2151, 2173, 2235, 2172), (2151, 2172, 2246, 2199), (2151, 2199, 2247, 2175), (2151, 2175, 2239, 2173), (2152, 2181, 2241, 2188), (2152, 2188, 2250, 2200), (2152, 2200, 2246, 2172), (2152, 2172, 2235, 2181), (2153, 2226, 2268, 2232), (2153, 2232, 2264, 2222), (2153, 2222, 2254, 2203), (2153, 2203, 2260, 2226), (2154, 2222, 2264, 2231), (2154, 2231, 2265, 2223), (2154, 2223, 2258, 2206), (2154, 2206, 2254, 2222), (2155, 2225, 2267, 2230), (2155, 2230, 2266, 2224), (2155, 2224, 2256, 2209), (2155, 2209, 2262, 2225), (2156, 2224, 2266, 2229), (2156, 2229, 2263, 2202), (2156, 2202, 2252, 2212), (2156, 2212, 2256, 2224), (2157, 2218, 2259, 2201), (2157, 2201, 2251, 2211), (2157, 2211, 2255, 2215), (2157, 2215, 2261, 2218), (2158, 2217, 2262, 2209), (2158, 2209, 2256, 2212), (2158, 2212, 2252, 2214), (2158, 2214, 2260, 2217), (2159, 2206, 2258, 2216), (2159, 2216, 2262, 2217), (2159, 2217, 2260, 2203), (2159, 2203, 2254, 2206), (2160, 2205, 2253, 2213), (2160, 2213, 2259, 2218), (2160, 2218, 2261, 2208), (2160, 2208, 2257, 2205), (2161, 2223, 2265, 2228), (2161, 2228, 2267, 2225), (2161, 2225, 2262, 2216), (2161, 2216, 2258, 2223), (2162, 2202, 2263, 2227), (2162, 2227, 2268, 2226), (2162, 2226, 2260, 2214), (2162, 2214, 2252, 2202), (2163, 2221, 2251, 2201), (2163, 2201, 2259, 2220), (2163, 2220, 2268, 2227), (2163, 2227, 2263, 2221), (2164, 2207, 2257, 2208), (2164, 2208, 2261, 2219), (2164, 2219, 2267, 2228), (2164, 2228, 2265, 2207), (2165, 2210, 2255, 2211), (2165, 2211, 2251, 2221), (2165, 2221, 2263, 2229), (2165, 2229, 2266, 2210), (2166, 2219, 2261, 2215), (2166, 2215, 2255, 2210), (2166, 2210, 2266, 2230), (2166, 2230, 2267, 2219), (2167, 2204, 2253, 2205), (2167, 2205, 2257, 2207), (2167, 2207, 2265, 2231), (2167, 2231, 2264, 2204), (2168, 2220, 2259, 2213), (2168, 2213, 2253, 2204), (2168, 2204, 2264, 2232), (2168, 2232, 2268, 2220)])
me_cube_001.polygons.foreach_set('use_smooth', [True] * 134)
me_cube_001.polygons.foreach_set('material_index', [0, 0, 0, 0, 0, 0, 1, 1, 1, 1, 1, 1, 1, 1, 1, 1, 1, 1, 1, 1, 1, 1, 2, 2, 2, 2, 1, 1, 1, 1, 1, 1, 1, 1, 2, 2, 2, 2, 1, 1, 1, 1, 1, 1, 1, 1, 2, 2, 2, 2, 2, 2, 2, 2, 2, 2, 2, 2, 2, 2, 2, 2, 2, 2, 2, 2, 2, 2, 2, 2, 1, 1, 1, 1, 1, 1, 1, 1, 1, 1, 1, 1, 1, 1, 1, 1, 2, 2, 2, 2, 1, 1, 1, 1, 1, 1, 1, 1, 2, 2, 2, 2, 1, 1, 1, 1, 1, 1, 1, 1, 2, 2, 2, 2, 2, 2, 2, 2, 2, 2, 2, 2, 2, 2, 2, 2, 2, 2, 2, 2, 2, 2, 2, 2])
_k = set([(0, 1), (0, 2), (0, 4), (1, 3), (1, 5), (2, 3), (2, 6), (3, 7), (4, 5), (4, 6), (5, 7), (6, 7)])
me_cube_001.attributes.new('sharp_edge', 'BOOLEAN', 'EDGE').data.foreach_set('value', [ (min(e.vertices), max(e.vertices)) in _k for e in me_cube_001.edges])
me_cube_001.materials.append(mat_body)
me_cube_001.materials.append(mat_shoe)
me_cube_001.materials.append(mat_shoe_sole)
me_cube_001.use_remesh_preserve_volume = False
me_cube_001.use_remesh_preserve_attributes = False
me_cube_001.use_mirror_vertex_groups = False
me_cube_001.update()
me_cube_001.normals_split_custom_set([tuple(v) for v in zip(*[iter([-1.0, 0.0, 0.0, -1.0, 0.0, 0.0, -1.0, 0.0, 0.0, -1.0, 0.0, 0.0, 0.0, 1.0, 2.98e-08, 0.0, 1.0, 2.98e-08, 0.0, 1.0, 2.98e-08, 0.0, 1.0, 2.98e-08, 1.0, 0.0, 0.0, 1.0, 0.0, 0.0, 1.0, 0.0, 0.0, 1.0, 0.0, 0.0, 0.0, -1.0, -2.98e-08, 0.0, -1.0, -2.98e-08, 0.0, -1.0, -2.98e-08, 0.0, -1.0, -2.98e-08, 0.0, 2.98e-08, -1.0, 0.0, 2.98e-08, -1.0, 0.0, 2.98e-08, -1.0, 0.0, 2.98e-08, -1.0, 0.0, -2.98e-08, 1.0, 0.0, -2.98e-08, 1.0, 0.0, -2.98e-08, 1.0, 0.0, -2.98e-08, 1.0, -0.8937, 0.3577, 0.271, -0.9392, 0.3414, 0.03579, -0.9929, 0.1065, 0.05353, -0.9485, 0.1168, 0.2945, -0.8937, 0.3577, 0.271, -0.9485, 0.1168, 0.2945, -0.579, 0.1442, 0.8025, -0.5465, 0.386, 0.7432, -0.8937, 0.3577, 0.271, -0.5465, 0.386, 0.7432, -0.4233, 0.6533, 0.6277, -0.5995, 0.7649, 0.2355, -0.8937, 0.3577, 0.271, -0.5995, 0.7649, 0.2355, -0.6337, 0.7735, 0.0132, -0.9392, 0.3414, 0.03579, -7.527e-08, 0.9734, 0.229, -9.017e-08, 1.0, 0.002083, -0.6337, 0.7735, 0.0132, -0.5995, 0.7649, 0.2355, -7.527e-08, 0.9734, 0.229, -0.5995, 0.7649, 0.2355, -0.4233, 0.6533, 0.6277, -6.407e-08, 0.742, 0.6704, -7.527e-08, 0.9734, 0.229, -6.407e-08, 0.742, 0.6704, 0.4233, 0.6533, 0.6277, 0.5995, 0.7649, 0.2355, -7.527e-08, 0.9734, 0.229, 0.5995, 0.7649, 0.2355, 0.6337, 0.7735, 0.0132, -9.017e-08, 1.0, 0.002083, 0.9475, -0.09496, 0.3052, 0.9935, -0.09924, 0.05617, 0.9929, 0.1065, 0.05353, 0.9485, 0.1168, 0.2945, 0.9475, -0.09496, 0.3052, 0.9485, 0.1168, 0.2945, 0.579, 0.1442, 0.8025, 0.587, -0.07635, 0.806, 0.9475, -0.09496, 0.3052, 0.587, -0.07635, 0.806, 0.5219, -0.3703, 0.7684, 0.7238, -0.6115, 0.3197, 0.9475, -0.09496, 0.3052, 0.7238, -0.6115, 0.3197, 0.7694, -0.6378, 0.03445, 0.9935, -0.09924, 0.05617, 8.432e-08, -0.9422, 0.3352, 4.164e-08, -0.9999, 0.01046, 0.7694, -0.6378, 0.03445, 0.7238, -0.6115, 0.3197, 8.432e-08, -0.9422, 0.3352, 0.7238, -0.6115, 0.3197, 0.5219, -0.3703, 0.7684, 1.183e-08, -0.5336, 0.8458, 8.432e-08, -0.9422, 0.3352, 1.183e-08, -0.5336, 0.8458, -0.5219, -0.3703, 0.7684, -0.7238, -0.6115, 0.3197, 8.432e-08, -0.9422, 0.3352, -0.7238, -0.6115, 0.3197, -0.7694, -0.6378, 0.03445, 4.164e-08, -0.9999, 0.01046, -6.184e-08, -0.02102, -0.9998, -0.2465, -0.03643, -0.9685, -0.2524, 0.03156, -0.9671, 2.376e-09, 0.01498, -0.9999, -6.184e-08, -0.02102, -0.9998, 2.376e-09, 0.01498, -0.9999, 0.2524, 0.03156, -0.9671, 0.2465, -0.03643, -0.9685, -6.184e-08, -0.02102, -0.9998, 0.2465, -0.03643, -0.9685, 0.1992, -0.1392, -0.97, -4.882e-08, -0.2, -0.9798, -6.184e-08, -0.02102, -0.9998, -4.882e-08, -0.2, -0.9798, -0.1992, -0.1392, -0.97, -0.2465, -0.03643, -0.9685, -1.493e-08, -0.05787, 0.9983, 0.587, -0.07635, 0.806, 0.579, 0.1442, 0.8025, -9.857e-09, 0.147, 0.9891, -1.493e-08, -0.05787, 0.9983, -9.857e-09, 0.147, 0.9891, -0.579, 0.1442, 0.8025, -0.587, -0.07635, 0.806, -1.493e-08, -0.05787, 0.9983, -0.587, -0.07635, 0.806, -0.5219, -0.3703, 0.7684, 1.183e-08, -0.5336, 0.8458, -1.493e-08, -0.05787, 0.9983, 1.183e-08, -0.5336, 0.8458, 0.5219, -0.3703, 0.7684, 0.587, -0.07635, 0.806, -6.988e-08, 0.38, 0.925, 0.5465, 0.386, 0.7432, 0.4233, 0.6533, 0.6277, -6.407e-08, 0.742, 0.6704, -6.988e-08, 0.38, 0.925, -6.407e-08, 0.742, 0.6704, -0.4233, 0.6533, 0.6277, -0.5465, 0.386, 0.7432, -6.988e-08, 0.38, 0.925, -0.5465, 0.386, 0.7432, -0.579, 0.1442, 0.8025, -9.857e-09, 0.147, 0.9891, -6.988e-08, 0.38, 0.925, -9.857e-09, 0.147, 0.9891, 0.579, 0.1442, 0.8025, 0.5465, 0.386, 0.7432, 5.949e-09, 0.06037, -0.9982, -0.2486, 0.1178, -0.9614, -0.1886, 0.2309, -0.9545, 2.57e-08, 0.2702, -0.9628, 5.949e-09, 0.06037, -0.9982, 2.57e-08, 0.2702, -0.9628, 0.1886, 0.2309, -0.9545, 0.2486, 0.1178, -0.9614, 5.949e-09, 0.06037, -0.9982, 0.2486, 0.1178, -0.9614, 0.2524, 0.03156, -0.9671, 2.376e-09, 0.01498, -0.9999, 5.949e-09, 0.06037, -0.9982, 2.376e-09, 0.01498, -0.9999, -0.2524, 0.03156, -0.9671, -0.2486, 0.1178, -0.9614, 0.8937, 0.3577, 0.271, 0.9392, 0.3414, 0.03579, 0.6337, 0.7735, 0.0132, 0.5995, 0.7649, 0.2355, 0.8937, 0.3577, 0.271, 0.5995, 0.7649, 0.2355, 0.4233, 0.6533, 0.6277, 0.5465, 0.386, 0.7432, 0.8937, 0.3577, 0.271, 0.5465, 0.386, 0.7432, 0.579, 0.1442, 0.8025, 0.9485, 0.1168, 0.2945, 0.8937, 0.3577, 0.271, 0.9485, 0.1168, 0.2945, 0.9929, 0.1065, 0.05353, 0.9392, 0.3414, 0.03579, -0.9475, -0.09496, 0.3052, -0.9935, -0.09924, 0.05617, -0.7694, -0.6378, 0.03445, -0.7238, -0.6115, 0.3197, -0.9475, -0.09496, 0.3052, -0.7238, -0.6115, 0.3197, -0.5219, -0.3703, 0.7684, -0.587, -0.07635, 0.806, -0.9475, -0.09496, 0.3052, -0.587, -0.07635, 0.806, -0.579, 0.1442, 0.8025, -0.9485, 0.1168, 0.2945, -0.9475, -0.09496, 0.3052, -0.9485, 0.1168, 0.2945, -0.9929, 0.1065, 0.05353, -0.9935, -0.09924, 0.05617, -0.8582, -0.08761, -0.5057, -0.2465, -0.03643, -0.9685, -0.1992, -0.1392, -0.97, -0.6612, -0.5563, -0.5032, -0.8582, -0.08761, -0.5057, -0.6612, -0.5563, -0.5032, -0.7694, -0.6378, 0.03445, -0.9935, -0.09924, 0.05617, -0.8582, -0.08761, -0.5057, -0.9935, -0.09924, 0.05617, -0.9929, 0.1065, 0.05353, -0.8584, 0.09157, -0.5047, -0.8582, -0.08761, -0.5057, -0.8584, 0.09157, -0.5047, -0.2524, 0.03156, -0.9671, -0.2465, -0.03643, -0.9685, 0.8173, 0.2929, -0.4962, 0.2486, 0.1178, -0.9614, 0.1886, 0.2309, -0.9545, 0.5512, 0.6746, -0.4911, 0.8173, 0.2929, -0.4962, 0.5512, 0.6746, -0.4911, 0.6337, 0.7735, 0.0132, 0.9392, 0.3414, 0.03579, 0.8173, 0.2929, -0.4962, 0.9392, 0.3414, 0.03579, 0.9929, 0.1065, 0.05353, 0.8584, 0.09157, -0.5047, 0.8173, 0.2929, -0.4962, 0.8584, 0.09157, -0.5047, 0.2524, 0.03156, -0.9671, 0.2486, 0.1178, -0.9614, -1.786e-08, -0.848, -0.53, -4.882e-08, -0.2, -0.9798, 0.1992, -0.1392, -0.97, 0.6612, -0.5563, -0.5032, -1.786e-08, -0.848, -0.53, 0.6612, -0.5563, -0.5032, 0.7694, -0.6378, 0.03445, 4.164e-08, -0.9999, 0.01046, -1.786e-08, -0.848, -0.53, 4.164e-08, -0.9999, 0.01046, -0.7694, -0.6378, 0.03445, -0.6612, -0.5563, -0.5032, -1.786e-08, -0.848, -0.53, -0.6612, -0.5563, -0.5032, -0.1992, -0.1392, -0.97, -4.882e-08, -0.2, -0.9798, 0.8582, -0.08761, -0.5057, 0.2465, -0.03643, -0.9685, 0.2524, 0.03156, -0.9671, 0.8584, 0.09157, -0.5047, 0.8582, -0.08761, -0.5057, 0.8584, 0.09157, -0.5047, 0.9929, 0.1065, 0.05353, 0.9935, -0.09924, 0.05617, 0.8582, -0.08761, -0.5057, 0.9935, -0.09924, 0.05617, 0.7694, -0.6378, 0.03445, 0.6612, -0.5563, -0.5032, 0.8582, -0.08761, -0.5057, 0.6612, -0.5563, -0.5032, 0.1992, -0.1392, -0.97, 0.2465, -0.03643, -0.9685, -6.508e-09, 0.8612, -0.5082, 2.57e-08, 0.2702, -0.9628, -0.1886, 0.2309, -0.9545, -0.5512, 0.6746, -0.4911, -6.508e-09, 0.8612, -0.5082, -0.5512, 0.6746, -0.4911, -0.6337, 0.7735, 0.0132, -9.017e-08, 1.0, 0.002083, -6.508e-09, 0.8612, -0.5082, -9.017e-08, 1.0, 0.002083, 0.6337, 0.7735, 0.0132, 0.5512, 0.6746, -0.4911, -6.508e-09, 0.8612, -0.5082, 0.5512, 0.6746, -0.4911, 0.1886, 0.2309, -0.9545, 2.57e-08, 0.2702, -0.9628, -0.8173, 0.2929, -0.4962, -0.2486, 0.1178, -0.9614, -0.2524, 0.03156, -0.9671, -0.8584, 0.09157, -0.5047, -0.8173, 0.2929, -0.4962, -0.8584, 0.09157, -0.5047, -0.9929, 0.1065, 0.05353, -0.9392, 0.3414, 0.03579, -0.8173, 0.2929, -0.4962, -0.9392, 0.3414, 0.03579, -0.6337, 0.7735, 0.0132, -0.5512, 0.6746, -0.4911, -0.8173, 0.2929, -0.4962, -0.5512, 0.6746, -0.4911, -0.1886, 0.2309, -0.9545, -0.2486, 0.1178, -0.9614, 0.8937, 0.3577, 0.271, 0.9485, 0.1168, 0.2945, 0.9929, 0.1065, 0.05353, 0.9392, 0.3414, 0.03579, 0.8937, 0.3577, 0.271, 0.9392, 0.3414, 0.03579, 0.6337, 0.7735, 0.0132, 0.5995, 0.7649, 0.2355, 0.8937, 0.3577, 0.271, 0.5995, 0.7649, 0.2355, 0.4233, 0.6533, 0.6277, 0.5465, 0.386, 0.7432, 0.8937, 0.3577, 0.271, 0.5465, 0.386, 0.7432, 0.579, 0.1442, 0.8025, 0.9485, 0.1168, 0.2945, -5.914e-08, 0.9734, 0.229, 0.5995, 0.7649, 0.2355, 0.6337, 0.7735, 0.0132, -1.002e-07, 1.0, 0.002083, -5.914e-08, 0.9734, 0.229, -1.002e-07, 1.0, 0.002083, -0.6337, 0.7735, 0.0132, -0.5995, 0.7649, 0.2355, -5.914e-08, 0.9734, 0.229, -0.5995, 0.7649, 0.2355, -0.4233, 0.6533, 0.6277, -3.737e-08, 0.742, 0.6704, -5.914e-08, 0.9734, 0.229, -3.737e-08, 0.742, 0.6704, 0.4233, 0.6533, 0.6277, 0.5995, 0.7649, 0.2355, -0.9475, -0.09496, 0.3052, -0.9485, 0.1168, 0.2945, -0.9929, 0.1065, 0.05353, -0.9935, -0.09924, 0.05617, -0.9475, -0.09496, 0.3052, -0.9935, -0.09924, 0.05617, -0.7694, -0.6378, 0.03445, -0.7238, -0.6115, 0.3197, -0.9475, -0.09496, 0.3052, -0.7238, -0.6115, 0.3197, -0.5219, -0.3703, 0.7684, -0.587, -0.07635, 0.806, -0.9475, -0.09496, 0.3052, -0.587, -0.07635, 0.806, -0.579, 0.1442, 0.8025, -0.9485, 0.1168, 0.2945, -8.432e-08, -0.9422, 0.3352, -0.7238, -0.6115, 0.3197, -0.7694, -0.6378, 0.03445, -3.123e-08, -0.9999, 0.01046, -8.432e-08, -0.9422, 0.3352, -3.123e-08, -0.9999, 0.01046, 0.7694, -0.6378, 0.03445, 0.7238, -0.6115, 0.3197, -8.432e-08, -0.9422, 0.3352, 0.7238, -0.6115, 0.3197, 0.5219, -0.3703, 0.7684, 7.097e-08, -0.5336, 0.8458, -8.432e-08, -0.9422, 0.3352, 7.097e-08, -0.5336, 0.8458, -0.5219, -0.3703, 0.7684, -0.7238, -0.6115, 0.3197, -1.201e-07, -0.02102, -0.9998, -1.639e-07, 0.01498, -0.9999, 0.2524, 0.03156, -0.9671, 0.2465, -0.03643, -0.9685, -1.201e-07, -0.02102, -0.9998, 0.2465, -0.03643, -0.9685, 0.1992, -0.1392, -0.97, -5.101e-07, -0.2, -0.9798, -1.201e-07, -0.02102, -0.9998, -5.101e-07, -0.2, -0.9798, -0.1992, -0.1392, -0.97, -0.2465, -0.03643, -0.9685, -1.201e-07, -0.02102, -0.9998, -0.2465, -0.03643, -0.9685, -0.2524, 0.03156, -0.9671, -1.639e-07, 0.01498, -0.9999, -6.472e-08, -0.05787, 0.9983, -2.119e-07, 0.147, 0.9891, -0.579, 0.1442, 0.8025, -0.587, -0.07635, 0.806, -6.472e-08, -0.05787, 0.9983, -0.587, -0.07635, 0.806, -0.5219, -0.3703, 0.7684, 7.097e-08, -0.5336, 0.8458, -6.472e-08, -0.05787, 0.9983, 7.097e-08, -0.5336, 0.8458, 0.5219, -0.3703, 0.7684, 0.587, -0.07635, 0.806, -6.472e-08, -0.05787, 0.9983, 0.587, -0.07635, 0.806, 0.579, 0.1442, 0.8025, -2.119e-07, 0.147, 0.9891, 4.991e-09, 0.38, 0.925, -3.737e-08, 0.742, 0.6704, -0.4233, 0.6533, 0.6277, -0.5465, 0.386, 0.7432, 4.991e-09, 0.38, 0.925, -0.5465, 0.386, 0.7432, -0.579, 0.1442, 0.8025, -2.119e-07, 0.147, 0.9891, 4.991e-09, 0.38, 0.925, -2.119e-07, 0.147, 0.9891, 0.579, 0.1442, 0.8025, 0.5465, 0.386, 0.7432, 4.991e-09, 0.38, 0.925, 0.5465, 0.386, 0.7432, 0.4233, 0.6533, 0.6277, -3.737e-08, 0.742, 0.6704, -2.499e-08, 0.06037, -0.9982, -6.854e-08, 0.2702, -0.9628, 0.1886, 0.2309, -0.9545, 0.2486, 0.1178, -0.9614, -2.499e-08, 0.06037, -0.9982, 0.2486, 0.1178, -0.9614, 0.2524, 0.03156, -0.9671, -1.639e-07, 0.01498, -0.9999, -2.499e-08, 0.06037, -0.9982, -1.639e-07, 0.01498, -0.9999, -0.2524, 0.03156, -0.9671, -0.2486, 0.1178, -0.9614, -2.499e-08, 0.06037, -0.9982, -0.2486, 0.1178, -0.9614, -0.1886, 0.2309, -0.9545, -6.854e-08, 0.2702, -0.9628, -0.8937, 0.3577, 0.271, -0.5995, 0.7649, 0.2355, -0.6337, 0.7735, 0.0132, -0.9392, 0.3414, 0.03579, -0.8937, 0.3577, 0.271, -0.9392, 0.3414, 0.03579, -0.9929, 0.1065, 0.05353, -0.9485, 0.1168, 0.2945, -0.8937, 0.3577, 0.271, -0.9485, 0.1168, 0.2945, -0.579, 0.1442, 0.8025, -0.5465, 0.386, 0.7432, -0.8937, 0.3577, 0.271, -0.5465, 0.386, 0.7432, -0.4233, 0.6533, 0.6277, -0.5995, 0.7649, 0.2355, 0.9475, -0.09496, 0.3052, 0.7238, -0.6115, 0.3197, 0.7694, -0.6378, 0.03445, 0.9935, -0.09924, 0.05617, 0.9475, -0.09496, 0.3052, 0.9935, -0.09924, 0.05617, 0.9929, 0.1065, 0.05353, 0.9485, 0.1168, 0.2945, 0.9475, -0.09496, 0.3052, 0.9485, 0.1168, 0.2945, 0.579, 0.1442, 0.8025, 0.587, -0.07635, 0.806, 0.9475, -0.09496, 0.3052, 0.587, -0.07635, 0.806, 0.5219, -0.3703, 0.7684, 0.7238, -0.6115, 0.3197, 0.8582, -0.08761, -0.5057, 0.6612, -0.5563, -0.5032, 0.1992, -0.1392, -0.97, 0.2465, -0.03643, -0.9685, 0.8582, -0.08761, -0.5057, 0.2465, -0.03643, -0.9685, 0.2524, 0.03156, -0.9671, 0.8584, 0.09157, -0.5047, 0.8582, -0.08761, -0.5057, 0.8584, 0.09157, -0.5047, 0.9929, 0.1065, 0.05353, 0.9935, -0.09924, 0.05617, 0.8582, -0.08761, -0.5057, 0.9935, -0.09924, 0.05617, 0.7694, -0.6378, 0.03445, 0.6612, -0.5563, -0.5032, -0.8173, 0.2929, -0.4962, -0.5512, 0.6746, -0.4911, -0.1886, 0.2309, -0.9545, -0.2486, 0.1178, -0.9614, -0.8173, 0.2929, -0.4962, -0.2486, 0.1178, -0.9614, -0.2524, 0.03156, -0.9671, -0.8584, 0.09157, -0.5047, -0.8173, 0.2929, -0.4962, -0.8584, 0.09157, -0.5047, -0.9929, 0.1065, 0.05353, -0.9392, 0.3414, 0.03579, -0.8173, 0.2929, -0.4962, -0.9392, 0.3414, 0.03579, -0.6337, 0.7735, 0.0132, -0.5512, 0.6746, -0.4911, -3.857e-07, -0.848, -0.53, -0.6612, -0.5563, -0.5032, -0.1992, -0.1392, -0.97, -5.101e-07, -0.2, -0.9798, -3.857e-07, -0.848, -0.53, -5.101e-07, -0.2, -0.9798, 0.1992, -0.1392, -0.97, 0.6612, -0.5563, -0.5032, -3.857e-07, -0.848, -0.53, 0.6612, -0.5563, -0.5032, 0.7694, -0.6378, 0.03445, -3.123e-08, -0.9999, 0.01046, -3.857e-07, -0.848, -0.53, -3.123e-08, -0.9999, 0.01046, -0.7694, -0.6378, 0.03445, -0.6612, -0.5563, -0.5032, -0.8582, -0.08761, -0.5057, -0.8584, 0.09157, -0.5047, -0.2524, 0.03156, -0.9671, -0.2465, -0.03643, -0.9685, -0.8582, -0.08761, -0.5057, -0.2465, -0.03643, -0.9685, -0.1992, -0.1392, -0.97, -0.6612, -0.5563, -0.5032, -0.8582, -0.08761, -0.5057, -0.6612, -0.5563, -0.5032, -0.7694, -0.6378, 0.03445, -0.9935, -0.09924, 0.05617, -0.8582, -0.08761, -0.5057, -0.9935, -0.09924, 0.05617, -0.9929, 0.1065, 0.05353, -0.8584, 0.09157, -0.5047, -1.562e-07, 0.8612, -0.5082, 0.5512, 0.6746, -0.4911, 0.1886, 0.2309, -0.9545, -6.854e-08, 0.2702, -0.9628, -1.562e-07, 0.8612, -0.5082, -6.854e-08, 0.2702, -0.9628, -0.1886, 0.2309, -0.9545, -0.5512, 0.6746, -0.4911, -1.562e-07, 0.8612, -0.5082, -0.5512, 0.6746, -0.4911, -0.6337, 0.7735, 0.0132, -1.002e-07, 1.0, 0.002083, -1.562e-07, 0.8612, -0.5082, -1.002e-07, 1.0, 0.002083, 0.6337, 0.7735, 0.0132, 0.5512, 0.6746, -0.4911, 0.8173, 0.2929, -0.4962, 0.8584, 0.09157, -0.5047, 0.2524, 0.03156, -0.9671, 0.2486, 0.1178, -0.9614, 0.8173, 0.2929, -0.4962, 0.2486, 0.1178, -0.9614, 0.1886, 0.2309, -0.9545, 0.5512, 0.6746, -0.4911, 0.8173, 0.2929, -0.4962, 0.5512, 0.6746, -0.4911, 0.6337, 0.7735, 0.0132, 0.9392, 0.3414, 0.03579, 0.8173, 0.2929, -0.4962, 0.9392, 0.3414, 0.03579, 0.9929, 0.1065, 0.05353, 0.8584, 0.09157, -0.5047])] * 3)])
arm_cube_character_rig = bpy.data.armatures.new('Cube_character_rig')  # bones are not reproduced

# ---- objects
ob_cube_character_rig = bpy.data.objects.new('Cube_character_rig', arm_cube_character_rig)
ob_cube_character = bpy.data.objects.new('Cube_character', me_cube_001)
ob_lamp = bpy.data.objects.new('Lamp', light_lamp)
ob_camera = bpy.data.objects.new('Camera', cam_camera)

# ---- transforms, parenting, visibility, modifiers, constraints
ob_cube_character_rig.location = (5.96e-08, 0.02751, 1.107)
ob_cube_character_rig.lineart.crease_threshold = 0.0
ob_cube_character.parent = ob_cube_character_rig
ob_cube_character.location = (-6.617e-24, -1.904e-09, -1.204e-07)
ob_cube_character.color = (0.8, 0.8, 0.8, 1.0)
ob_cube_character.lineart.crease_threshold = 0.0
_vg = ob_cube_character.vertex_groups.new(name='Feet_left')
_vg.add([2137, 2138, 2139, 2140, 2141, 2142, 2143, 2144, 2145, 2146, 2147, 2148, 2149, 2150, 2151, 2152, 2169, 2170, 2171, 2172, 2173, 2174, 2175, 2176, 2177, 2178, 2179, 2180, 2181, 2182, 2183, 2184, 2185, 2186, 2187, 2188, 2189, 2190, 2191, 2192, 2193, 2194, 2195, 2196, 2197, 2198, 2199, 2200, 2233, 2234, 2235, 2236, 2237, 2238, 2239, 2240, 2241, 2242, 2243, 2244, 2245, 2246, 2247, 2248, 2249, 2250], 1.0, 'REPLACE')
_vg = ob_cube_character.vertex_groups.new(name='Feet_right')
_vg.add([2153, 2154, 2155, 2156, 2157, 2158, 2159, 2160, 2161, 2162, 2163, 2164, 2165, 2166, 2167, 2168, 2201, 2202, 2203, 2204, 2205, 2206, 2207, 2208, 2209, 2210, 2211, 2212, 2213, 2214, 2215, 2216, 2217, 2218, 2219, 2220, 2221, 2222, 2223, 2224, 2225, 2226, 2227, 2228, 2229, 2230, 2231, 2232, 2251, 2252, 2253, 2254, 2255, 2256, 2257, 2258, 2259, 2260, 2261, 2262, 2263, 2264, 2265, 2266, 2267, 2268], 1.0, 'REPLACE')
_vg = ob_cube_character.vertex_groups.new(name='Body')
_vg.add([0, 1, 2, 3, 4, 5, 6, 7], 1.0, 'REPLACE')
_m = ob_cube_character.modifiers.new('Cube_character_rig', 'ARMATURE')
_m.object = ob_cube_character_rig
ob_lamp.location = (4.076, 1.005, 5.904)
ob_lamp.rotation_euler = (0.6503, 0.05522, 1.866)
ob_lamp.lock_rotations_4d = False
ob_lamp.empty_display_type = 'ARROWS'
ob_lamp.color = (0.0, 0.0, 0.0, 0.0)
ob_lamp.lineart.crease_threshold = 0.0
ob_camera.location = (7.481, -6.508, 5.344)
ob_camera.rotation_euler = (1.109, 0.0, 0.8149)
ob_camera.lock_rotations_4d = False
ob_camera.empty_display_type = 'ARROWS'
ob_camera.color = (0.0, 0.0, 0.0, 0.0)
ob_camera.display_type = 'WIRE'
ob_camera.lineart.crease_threshold = 0.0

# ---- collection membership
col_collection_1.objects.link(ob_cube_character_rig)
col_collection_1.objects.link(ob_cube_character)
col_collection_1.objects.link(ob_lamp)
col_collection_1.objects.link(ob_camera)

# ---- scene / render settings (as saved in the file)
scene.camera = ob_camera
scene.frame_start = 1; scene.frame_end = 260; scene.frame_set(0)
scene.render.engine = 'BLENDER_EEVEE_NEXT'
scene.render.resolution_percentage = 50
scene.render.dither_intensity = 0.0
scene.cycles.use_denoising = False
scene.cycles.samples = 128
scene.cycles.sampling_pattern = 'TABULATED_SOBOL'
scene.cycles.use_adaptive_sampling = False
scene.cycles.use_light_tree = False
scene.cycles.blur_glossy = 0.0
scene.cycles.sample_clamp_indirect = 0.0
scene.view_settings.view_transform = 'Standard'
bpy.context.view_layer.update()
